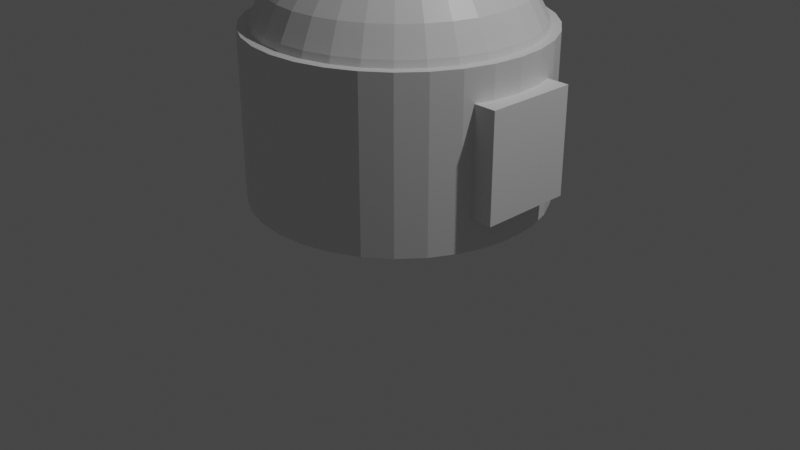 # Source: simbot.blend  (saved by Blender 2.83.18; exported with 4.5.12 LTS)
import bpy
from mathutils import Matrix  # noqa: F401  (used for matrix-valued properties, if any)

bpy.ops.wm.read_factory_settings(use_empty=True)
scene = bpy.context.scene
scene.name = 'Scene'

# ---- collections
col_collection = bpy.data.collections.new('Collection'); scene.collection.children.link(col_collection)

# ---- materials (node trees are filled in below, after node groups)
mat_whitel = bpy.data.materials.new('whitel')
mat_whitel.use_transparent_shadow = False
mat_xlogo = bpy.data.materials.new('xlogo')
mat_xlogo.alpha_threshold = 0.0
mat_xlogo.use_transparent_shadow = False
mat_xlogo.line_color = (0.0, 0.0, 0.0, 1.0)
mat_whitel_001 = bpy.data.materials.new('whitel.001')
mat_whitel_001.use_transparent_shadow = False

# ---- material node trees
mat_whitel.use_nodes = True; mat_whitel.node_tree.nodes.clear()
_N = mat_whitel.node_tree.nodes; _L = mat_whitel.node_tree.links
n0 = _N.new('ShaderNodeBsdfPrincipled'); n0.name = 'Principled BSDF'; n0.location = (10, 300)
n0.distribution = 'GGX'
n0.subsurface_method = 'BURLEY'
n0.inputs[3].default_value = 1.45
n0.inputs[27].default_value = (0.0, 0.0, 0.0, 1.0)
n0.inputs[28].default_value = 1.0
n1 = _N.new('ShaderNodeOutputMaterial'); n1.name = 'Material Output'; n1.location = (300, 300)
_L.new(n0.outputs[0], n1.inputs[0])
n1.is_active_output = True
mat_xlogo.use_nodes = True; mat_xlogo.node_tree.nodes.clear()
_N = mat_xlogo.node_tree.nodes; _L = mat_xlogo.node_tree.links
n0 = _N.new('ShaderNodeOutputMaterial'); n0.name = 'Material Output'; n0.location = (300, 300)
n1 = _N.new('ShaderNodeBsdfPrincipled'); n1.name = 'Principled BSDF'; n1.location = (10, 300)
n1.distribution = 'GGX'
n1.subsurface_method = 'BURLEY'
n1.inputs[2].default_value = 0.4
n1.inputs[3].default_value = 1.45
n1.inputs[27].default_value = (0.0, 0.0, 0.0, 1.0)
n1.inputs[28].default_value = 1.0
_L.new(n1.outputs[0], n0.inputs[0])
n0.is_active_output = True
mat_whitel_001.use_nodes = True; mat_whitel_001.node_tree.nodes.clear()
_N = mat_whitel_001.node_tree.nodes; _L = mat_whitel_001.node_tree.links
n0 = _N.new('ShaderNodeBsdfPrincipled'); n0.name = 'Principled BSDF'; n0.location = (10, 300)
n0.distribution = 'GGX'
n0.subsurface_method = 'BURLEY'
n0.inputs[3].default_value = 1.45
n0.inputs[27].default_value = (0.0, 0.0, 0.0, 1.0)
n0.inputs[28].default_value = 1.0
n1 = _N.new('ShaderNodeOutputMaterial'); n1.name = 'Material Output'; n1.location = (300, 300)
_L.new(n0.outputs[0], n1.inputs[0])
n1.is_active_output = True

# ---- world
world_world = bpy.data.worlds.new('World'); scene.world = world_world
world_world.use_nodes = True; world_world.node_tree.nodes.clear()
_N = world_world.node_tree.nodes; _L = world_world.node_tree.links
n0 = _N.new('ShaderNodeOutputWorld'); n0.name = 'World Output'; n0.location = (300, 300)
n1 = _N.new('ShaderNodeBackground'); n1.name = 'Background'; n1.location = (10, 300)
n1.inputs[0].default_value = (0.05088, 0.05088, 0.05088, 1.0)
_L.new(n1.outputs[0], n0.inputs[0])
n0.is_active_output = True
world_world.color = (0.05088, 0.05088, 0.05088)
world_world.use_sun_shadow = False
world_world.sun_shadow_jitter_overblur = 0.0

# ---- cameras
cam_camera = bpy.data.cameras.new('Camera')
cam_camera.clip_end = 100.0
cam_camera.ortho_scale = 7.314

# ---- lights
light_light = bpy.data.lights.new('Light', 'POINT')
light_light.transmission_factor = 0.0
light_light.energy = 1000.0
light_light.shadow_soft_size = 0.1
light_light.shadow_maximum_resolution = 0.006
light_light.use_absolute_resolution = True

# ---- meshes
me_cube = bpy.data.meshes.new('Cube')
me_cube.from_pydata([(0.6084, 1.323, -0.1105), (0.6084, 1.323, 0.1105), (0.6084, -1.323, -0.1105), (0.6084, -1.323, 0.1105), (-0.6084, 1.323, -0.1105), (-0.6084, 1.323, 0.1105), (-0.6084, -1.323, -0.1105), (-0.6084, -1.323, 0.1105)], [], [(0, 4, 6, 2), (3, 2, 6, 7), (7, 6, 4, 5), (5, 1, 3, 7), (1, 0, 2, 3), (5, 4, 0, 1)])
_uv = me_cube.uv_layers.new(name='UVMap')
_uv.uv.foreach_set('vector', [0.625, 0.5, 0.875, 0.5, 0.875, 0.75, 0.625, 0.75, 0.375, 0.75, 0.625, 0.75, 0.625, 1.0, 0.375, 1.0, 0.375, 0.0, 0.625, 0.0, 0.625, 0.25, 0.375, 0.25, 0.125, 0.5, 0.375, 0.5, 0.375, 0.75, 0.125, 0.75, 0.375, 0.5, 0.625, 0.5, 0.625, 0.75, 0.375, 0.75, 0.375, 0.25, 0.625, 0.25, 0.625, 0.5, 0.375, 0.5])
me_cube.materials.append(mat_whitel)
me_cube.use_remesh_preserve_volume = False
me_cube.use_remesh_preserve_attributes = False
me_cube.use_mirror_vertex_groups = False
me_cube.update()
me_cylinder = bpy.data.meshes.new('Cylinder')
me_cylinder.from_pydata([(0.0, 0.9662, -1.037), (0.0, 0.9662, 1.037), (0.1885, 0.9476, -1.037), (0.1885, 0.9476, 1.037), (0.3697, 0.8926, -1.037), (0.3697, 0.8926, 1.037), (0.5368, 0.8033, -1.037), (0.5368, 0.8033, 1.037), (0.6832, 0.6832, -1.037), (0.6832, 0.6832, 1.037), (0.8033, 0.5368, -1.037), (0.8033, 0.5368, 1.037), (0.8926, 0.3697, -1.037), (0.8926, 0.3697, 1.037), (0.9476, 0.1885, -1.037), (0.9476, 0.1885, 1.037), (0.9662, 7.294e-08, -1.037), (0.9662, 7.294e-08, 1.037), (0.9476, -0.1885, -1.037), (0.9476, -0.1885, 1.037), (0.8926, -0.3697, -1.037), (0.8926, -0.3697, 1.037), (0.8033, -0.5368, -1.037), (0.8033, -0.5368, 1.037), (0.6832, -0.6832, -1.037), (0.6832, -0.6832, 1.037), (0.5368, -0.8033, -1.037), (0.5368, -0.8033, 1.037), (0.3697, -0.8926, -1.037), (0.3697, -0.8926, 1.037), (0.1885, -0.9476, -1.037), (0.1885, -0.9476, 1.037), (-3.148e-07, -0.9662, -1.037), (-3.148e-07, -0.9662, 1.037), (-0.1885, -0.9476, -1.037), (-0.1885, -0.9476, 1.037), (-0.3697, -0.8926, -1.037), (-0.3697, -0.8926, 1.037), (-0.5368, -0.8033, -1.037), (-0.5368, -0.8033, 1.037), (-0.6832, -0.6832, -1.037), (-0.6832, -0.6832, 1.037), (-0.8033, -0.5368, -1.037), (-0.8033, -0.5368, 1.037), (-0.8926, -0.3697, -1.037), (-0.8926, -0.3697, 1.037), (-0.9476, -0.1885, -1.037), (-0.9476, -0.1885, 1.037), (-0.9662, 9.329e-07, -1.037), (-0.9662, 9.329e-07, 1.037), (-0.9476, 0.1885, -1.037), (-0.9476, 0.1885, 1.037), (-0.8926, 0.3697, -1.037), (-0.8926, 0.3697, 1.037), (-0.8033, 0.5368, -1.037), (-0.8033, 0.5368, 1.037), (-0.6832, 0.6832, -1.037), (-0.6832, 0.6832, 1.037), (-0.5368, 0.8033, -1.037), (-0.5368, 0.8033, 1.037), (-0.3697, 0.8926, -1.037), (-0.3697, 0.8926, 1.037), (-0.1885, 0.9476, -1.037), (-0.1885, 0.9476, 1.037)], [], [(0, 1, 3, 2), (2, 3, 5, 4), (4, 5, 7, 6), (6, 7, 9, 8), (8, 9, 11, 10), (10, 11, 13, 12), (12, 13, 15, 14), (14, 15, 17, 16), (16, 17, 19, 18), (18, 19, 21, 20), (20, 21, 23, 22), (22, 23, 25, 24), (24, 25, 27, 26), (26, 27, 29, 28), (28, 29, 31, 30), (30, 31, 33, 32), (32, 33, 35, 34), (34, 35, 37, 36), (36, 37, 39, 38), (38, 39, 41, 40), (40, 41, 43, 42), (42, 43, 45, 44), (44, 45, 47, 46), (46, 47, 49, 48), (48, 49, 51, 50), (50, 51, 53, 52), (52, 53, 55, 54), (54, 55, 57, 56), (56, 57, 59, 58), (58, 59, 61, 60), (3, 1, 63, 61, 59, 57, 55, 53, 51, 49, 47, 45, 43, 41, 39, 37, 35, 33, 31, 29, 27, 25, 23, 21, 19, 17, 15, 13, 11, 9, 7, 5), (60, 61, 63, 62), (62, 63, 1, 0), (0, 2, 4, 6, 8, 10, 12, 14, 16, 18, 20, 22, 24, 26, 28, 30, 32, 34, 36, 38, 40, 42, 44, 46, 48, 50, 52, 54, 56, 58, 60, 62)])
_uv = me_cylinder.uv_layers.new(name='UVMap')
_uv.uv.foreach_set('vector', [1.0, -0.0001276, 1.0, 0.5126, 0.9688, 0.5126, 0.9688, -0.0001276, 0.9688, -0.0001276, 0.9688, 0.5126, 0.9375, 0.5126, 0.9375, -0.0001276, 0.9375, -0.0001276, 0.9375, 0.5126, 0.9062, 0.5126, 0.9062, -0.0001276, 0.9062, -0.0001276, 0.9062, 0.5126, 0.875, 0.5126, 0.875, -0.0001276, 0.875, -0.0001276, 0.875, 0.5126, 0.8438, 0.5126, 0.8438, -0.0001276, 0.8438, -0.0001276, 0.8438, 0.5126, 0.8125, 0.5126, 0.8125, -0.0001276, 0.8125, -0.0001276, 0.8125, 0.5126, 0.7812, 0.5126, 0.7812, -0.0001276, 0.7812, -0.0001276, 0.7812, 0.5126, 0.75, 0.5126, 0.75, -0.0001276, 0.75, -0.0001276, 0.75, 0.5126, 0.7188, 0.5126, 0.7188, -0.0001276, 0.7188, -0.0001276, 0.7188, 0.5126, 0.6875, 0.5126, 0.6875, -0.0001276, 0.6875, -0.0001276, 0.6875, 0.5126, 0.6562, 0.5126, 0.6562, -0.0001276, 0.6562, -0.0001276, 0.6562, 0.5126, 0.625, 0.5126, 0.625, -0.0001276, 0.625, -0.0001276, 0.625, 0.5126, 0.5938, 0.5126, 0.5938, -0.0001276, 0.5938, -0.0001276, 0.5938, 0.5126, 0.5625, 0.5126, 0.5625, -0.0001276, 0.5625, -0.0001276, 0.5625, 0.5126, 0.5312, 0.5126, 0.5312, -0.0001276, 0.5312, -0.0001276, 0.5312, 0.5126, 0.5, 0.5126, 0.5, -0.0001276, 0.5, -0.0001276, 0.5, 0.5126, 0.4688, 0.5126, 0.4688, -0.0001276, 0.4688, -0.0001276, 0.4688, 0.5126, 0.4375, 0.5126, 0.4375, -0.0001276, 0.4375, -0.0001276, 0.4375, 0.5126, 0.4062, 0.5126, 0.4062, -0.0001276, 0.4062, -0.0001276, 0.4062, 0.5126, 0.375, 0.5126, 0.375, -0.0001276, 0.375, -0.0001276, 0.375, 0.5126, 0.3438, 0.5126, 0.3438, -0.0001276, 0.3438, -0.0001276, 0.3438, 0.5126, 0.3125, 0.5126, 0.3125, -0.0001276, 0.3125, -0.0001276, 0.3125, 0.5126, 0.2812, 0.5126, 0.2812, -0.0001276, 0.2812, -0.0001276, 0.2812, 0.5126, 0.25, 0.5126, 0.25, -0.0001276, 0.25, -0.0001276, 0.25, 0.5126, 0.2188, 0.5126, 0.2188, -0.0001276, 0.2188, -0.0001276, 0.2188, 0.5126, 0.1875, 0.5126, 0.1875, -0.0001276, 0.1875, -0.0001276, 0.1875, 0.5126, 0.1562, 0.5126, 0.1562, -0.0001276, 0.1562, -0.0001276, 0.1562, 0.5126, 0.125, 0.5126, 0.125, -0.0001276, 0.125, -0.0001276, 0.125, 0.5126, 0.09375, 0.5126, 0.09375, -0.0001276, 0.09375, -0.0001276, 0.09375, 0.5126, 0.0625, 0.5126, 0.0625, -0.0001276, 0.2968, -0.01511, 0.25, -0.01038, 0.2032, -0.01511, 0.1582, -0.02912, 0.1167, -0.05186, 0.08029, -0.08247, 0.05045, -0.1198, 0.02827, -0.1623, 0.01461, -0.2085, 0.01, -0.2565, 0.01461, -0.3045, 0.02827, -0.3507, 0.05045, -0.3932, 0.08029, -0.4305, 0.1167, -0.4612, 0.1582, -0.4839, 0.2032, -0.4979, 0.25, -0.5026, 0.2968, -0.4979, 0.3418, -0.4839, 0.3833, -0.4612, 0.4197, -0.4305, 0.4496, -0.3932, 0.4717, -0.3507, 0.4854, -0.3045, 0.49, -0.2565, 0.4854, -0.2085, 0.4717, -0.1623, 0.4496, -0.1198, 0.4197, -0.08247, 0.3833, -0.05186, 0.3418, -0.02912, 0.0625, -0.0001276, 0.0625, 0.5126, 0.03125, 0.5126, 0.03125, -0.0001276, 0.03125, -0.0001276, 0.03125, 0.5126, 0.0, 0.5126, 0.0, -0.0001276, 0.75, -0.01038, 0.7968, -0.01511, 0.8418, -0.02912, 0.8833, -0.05186, 0.9197, -0.08247, 0.9496, -0.1198, 0.9717, -0.1623, 0.9854, -0.2085, 0.99, -0.2565, 0.9854, -0.3045, 0.9717, -0.3507, 0.9496, -0.3932, 0.9197, -0.4305, 0.8833, -0.4612, 0.8418, -0.4839, 0.7968, -0.4979, 0.75, -0.5026, 0.7032, -0.4979, 0.6582, -0.4839, 0.6167, -0.4612, 0.5803, -0.4305, 0.5504, -0.3932, 0.5283, -0.3507, 0.5146, -0.3045, 0.51, -0.2565, 0.5146, -0.2085, 0.5283, -0.1623, 0.5504, -0.1198, 0.5803, -0.08247, 0.6167, -0.05186, 0.6582, -0.02912, 0.7032, -0.01511])
me_cylinder.materials.append(mat_xlogo)
me_cylinder.use_remesh_fix_poles = True
me_cylinder.use_remesh_preserve_attributes = False
me_cylinder.use_mirror_vertex_groups = False
me_cylinder.update()
me_sphere = bpy.data.meshes.new('Sphere')
me_sphere.from_pydata([(0.0, 0.1884, 0.9471), (0.0, 0.3695, 0.8921), (0.0, 0.5365, 0.8029), (0.0, 0.6828, 0.6828), (0.0, 0.8029, 0.5365), (0.0, 0.8921, 0.3695), (0.0, 0.9471, 0.1884), (0.0, 0.9657, 7.29e-08), (0.0, 0.9471, -0.1884), (0.0, 0.5365, -0.8029), (0.03675, 0.1848, 0.9471), (0.07209, 0.3624, 0.8921), (0.1047, 0.5262, 0.8029), (0.1332, 0.6697, 0.6828), (0.1566, 0.7875, 0.5365), (0.174, 0.875, 0.3695), (0.1848, 0.9289, 0.1884), (0.1884, 0.9471, 7.29e-08), (0.1848, 0.9289, -0.1884), (0.174, 0.875, -0.3695), (0.1566, 0.7875, -0.5365), (0.1332, 0.6697, -0.6828), (0.1047, 0.5262, -0.8029), (0.07209, 0.3624, -0.8921), (0.03675, 0.1848, -0.9471), (0.07209, 0.174, 0.9471), (0.1414, 0.3414, 0.8921), (0.2053, 0.4957, 0.8029), (0.2613, 0.6308, 0.6828), (0.3073, 0.7418, 0.5365), (0.3414, 0.8242, 0.3695), (0.3624, 0.875, 0.1884), (0.3695, 0.8921, 7.29e-08), (0.3624, 0.875, -0.1884), (0.3414, 0.8242, -0.3695), (0.3073, 0.7418, -0.5365), (0.2613, 0.6308, -0.6828), (0.2053, 0.4957, -0.8029), (0.1414, 0.3414, -0.8921), (0.07209, 0.174, -0.9471), (0.1047, 0.1566, 0.9471), (0.2053, 0.3073, 0.8921), (0.2981, 0.4461, 0.8029), (0.3794, 0.5677, 0.6828), (0.4461, 0.6676, 0.5365), (0.4957, 0.7418, 0.3695), (0.5262, 0.7875, 0.1884), (0.5365, 0.8029, 7.29e-08), (0.5262, 0.7875, -0.1884), (0.4957, 0.7418, -0.3695), (0.4461, 0.6676, -0.5365), (0.3794, 0.5677, -0.6828), (0.2981, 0.4461, -0.8029), (0.2053, 0.3073, -0.8921), (0.1047, 0.1566, -0.9471), (0.1332, 0.1332, 0.9471), (0.2613, 0.2613, 0.8921), (0.3794, 0.3794, 0.8029), (0.4828, 0.4828, 0.6828), (0.5677, 0.5677, 0.5365), (0.6308, 0.6308, 0.3695), (0.6697, 0.6697, 0.1884), (0.6828, 0.6828, 7.29e-08), (0.6697, 0.6697, -0.1884), (0.6308, 0.6308, -0.3695), (0.5677, 0.5677, -0.5365), (0.4828, 0.4828, -0.6828), (0.3794, 0.3794, -0.8029), (0.2613, 0.2613, -0.8921), (0.1332, 0.1332, -0.9471), (0.1566, 0.1047, 0.9471), (0.3073, 0.2053, 0.8921), (0.4461, 0.2981, 0.8029), (0.5677, 0.3794, 0.6828), (0.6676, 0.4461, 0.5365), (0.7418, 0.4957, 0.3695), (0.7875, 0.5262, 0.1884), (0.8029, 0.5365, 7.29e-08), (0.7875, 0.5262, -0.1884), (0.7418, 0.4957, -0.3695), (0.6676, 0.4461, -0.5365), (0.5677, 0.3794, -0.6828), (0.4461, 0.2981, -0.8029), (0.3073, 0.2053, -0.8921), (0.1566, 0.1047, -0.9471), (0.174, 0.07209, 0.9471), (0.3414, 0.1414, 0.8921), (0.4957, 0.2053, 0.8029), (0.6308, 0.2613, 0.6828), (0.7418, 0.3073, 0.5365), (0.8242, 0.3414, 0.3695), (0.875, 0.3624, 0.1884), (0.8921, 0.3695, 7.29e-08), (0.875, 0.3624, -0.1884), (0.8242, 0.3414, -0.3695), (0.7418, 0.3073, -0.5365), (0.6308, 0.2613, -0.6828), (0.4957, 0.2053, -0.8029), (0.3414, 0.1414, -0.8921), (0.174, 0.07209, -0.9471), (0.1848, 0.03675, 0.9471), (0.3624, 0.07209, 0.8921), (0.5262, 0.1047, 0.8029), (0.6697, 0.1332, 0.6828), (0.7875, 0.1566, 0.5365), (0.875, 0.174, 0.3695), (0.9289, 0.1848, 0.1884), (0.9471, 0.1884, 7.29e-08), (0.9289, 0.1848, -0.1884), (0.875, 0.174, -0.3695), (0.7875, 0.1566, -0.5365), (0.6697, 0.1332, -0.6828), (0.5262, 0.1047, -0.8029), (0.3624, 0.07209, -0.8921), (0.1848, 0.03675, -0.9471), (0.1884, -3.154e-07, 0.9471), (0.3695, -3.082e-07, 0.8921), (0.5365, -3.01e-07, 0.8029), (0.6828, -3.082e-07, 0.6828), (0.8029, -3.226e-07, 0.5365), (0.8921, -2.651e-07, 0.3695), (0.9471, -3.802e-07, 0.1884), (0.9657, -3.658e-07, 7.29e-08), (0.9471, -3.802e-07, -0.1884), (0.8921, -2.219e-07, -0.3695), (0.8029, -3.226e-07, -0.5365), (0.6828, -3.082e-07, -0.6828), (0.5365, -3.298e-07, -0.8029), (0.3695, -2.938e-07, -0.8921), (0.1884, -2.974e-07, -0.9471), (0.1848, -0.03675, 0.9471), (0.3624, -0.07209, 0.8921), (0.5262, -0.1047, 0.8029), (0.6697, -0.1332, 0.6828), (0.7875, -0.1566, 0.5365), (0.875, -0.174, 0.3695), (0.9289, -0.1848, 0.1884), (0.9471, -0.1884, 7.29e-08), (0.9289, -0.1848, -0.1884), (0.875, -0.174, -0.3695), (0.7875, -0.1566, -0.5365), (0.6697, -0.1332, -0.6828), (0.5262, -0.1047, -0.8029), (0.3624, -0.07209, -0.8921), (0.1848, -0.03675, -0.9471), (0.174, -0.07209, 0.9471), (0.3414, -0.1414, 0.8921), (0.4957, -0.2053, 0.8029), (0.6308, -0.2613, 0.6828), (0.7418, -0.3073, 0.5365), (0.8242, -0.3414, 0.3695), (0.875, -0.3624, 0.1884), (0.8921, -0.3695, 7.29e-08), (0.875, -0.3624, -0.1884), (0.8242, -0.3414, -0.3695), (0.7418, -0.3073, -0.5365), (0.6308, -0.2613, -0.6828), (0.4957, -0.2053, -0.8029), (0.3414, -0.1414, -0.8921), (0.174, -0.07209, -0.9471), (0.1566, -0.1047, 0.9471), (0.3073, -0.2053, 0.8921), (0.4461, -0.2981, 0.8029), (0.5677, -0.3794, 0.6828), (0.6676, -0.4461, 0.5365), (0.7418, -0.4957, 0.3695), (0.7875, -0.5262, 0.1884), (0.8029, -0.5365, 7.29e-08), (0.7875, -0.5262, -0.1884), (0.7418, -0.4957, -0.3695), (0.6676, -0.4461, -0.5365), (0.5677, -0.3794, -0.6828), (0.4461, -0.2981, -0.8029), (0.3073, -0.2053, -0.8921), (0.1566, -0.1047, -0.9471), (0.1332, -0.1332, 0.9471), (0.2613, -0.2613, 0.8921), (0.3794, -0.3794, 0.8029), (0.4828, -0.4828, 0.6828), (0.5677, -0.5677, 0.5365), (0.6308, -0.6308, 0.3695), (0.6697, -0.6697, 0.1884), (0.6828, -0.6828, 7.29e-08), (0.6697, -0.6697, -0.1884), (0.6308, -0.6308, -0.3695), (0.5677, -0.5677, -0.5365), (0.4828, -0.4828, -0.6828), (0.3794, -0.3794, -0.8029), (0.2613, -0.2613, -0.8921), (0.1332, -0.1332, -0.9471), (0.1047, -0.1566, 0.9471), (0.2053, -0.3073, 0.8921), (0.2981, -0.4461, 0.8029), (0.3794, -0.5677, 0.6828), (0.4461, -0.6676, 0.5365), (0.4957, -0.7418, 0.3695), (0.5262, -0.7875, 0.1884), (0.5365, -0.8029, 7.29e-08), (0.5262, -0.7875, -0.1884), (0.4957, -0.7418, -0.3695), (0.4461, -0.6676, -0.5365), (0.3794, -0.5677, -0.6828), (0.2981, -0.4461, -0.8029), (0.2053, -0.3073, -0.8921), (0.1047, -0.1566, -0.9471), (0.0, -3.147e-07, -0.9657), (0.07209, -0.1741, 0.9471), (0.1414, -0.3414, 0.8921), (0.2053, -0.4957, 0.8029), (0.2613, -0.6308, 0.6828), (0.3073, -0.7418, 0.5365), (0.3414, -0.8242, 0.3695), (0.3624, -0.875, 0.1884), (0.3695, -0.8921, 7.29e-08), (0.3624, -0.875, -0.1884), (0.3414, -0.8242, -0.3695), (0.3073, -0.7418, -0.5365), (0.2613, -0.6308, -0.6828), (0.2053, -0.4957, -0.8029), (0.1414, -0.3414, -0.8921), (0.07209, -0.174, -0.9471), (0.03675, -0.1848, 0.9471), (0.07209, -0.3624, 0.8921), (0.1047, -0.5262, 0.8029), (0.1332, -0.6697, 0.6828), (0.1566, -0.7875, 0.5365), (0.174, -0.875, 0.3695), (0.1848, -0.9289, 0.1884), (0.1884, -0.9471, 7.29e-08), (0.1848, -0.9289, -0.1884), (0.174, -0.875, -0.3695), (0.1566, -0.7875, -0.5365), (0.1332, -0.6697, -0.6828), (0.1047, -0.5262, -0.8029), (0.07209, -0.3624, -0.8921), (0.03675, -0.1848, -0.9471), (-6.964e-09, -0.1884, 0.9471), (3.98e-08, -0.3695, 0.8921), (2.541e-08, -0.5365, 0.8029), (-2.495e-08, -0.6828, 0.6828), (-8.251e-08, -0.8029, 0.5365), (6.139e-08, -0.8921, 0.3695), (-8.251e-08, -0.9471, 0.1884), (-9.69e-08, -0.9657, 7.29e-08), (-8.251e-08, -0.9471, -0.1884), (6.139e-08, -0.8921, -0.3695), (-8.251e-08, -0.8029, -0.5365), (-2.495e-08, -0.6828, -0.6828), (-1.056e-08, -0.5365, -0.8029), (3.828e-09, -0.3695, -0.8921), (3.828e-09, -0.1884, -0.9471), (-0.03675, -0.1848, 0.9471), (-0.07209, -0.3624, 0.8921), (-0.1047, -0.5262, 0.8029), (-0.1332, -0.6697, 0.6828), (-0.1566, -0.7875, 0.5365), (-0.174, -0.875, 0.3695), (-0.1848, -0.9289, 0.1884), (-0.1884, -0.9471, 7.29e-08), (-0.1848, -0.9289, -0.1884), (-0.174, -0.875, -0.3695), (-0.1566, -0.7875, -0.5365), (-0.1332, -0.6697, -0.6828), (-0.1047, -0.5262, -0.8029), (-0.07209, -0.3624, -0.8921), (-0.03675, -0.1848, -0.9471), (-0.07209, -0.1741, 0.9471), (-0.1414, -0.3414, 0.8921), (-0.2053, -0.4957, 0.8029), (-0.2613, -0.6308, 0.6828), (-0.3073, -0.7418, 0.5365), (-0.3414, -0.8242, 0.3695), (-0.3624, -0.875, 0.1884), (-0.3695, -0.8921, 7.29e-08), (-0.3624, -0.875, -0.1884), (-0.3414, -0.8242, -0.3695), (-0.3073, -0.7418, -0.5365), (-0.2613, -0.6308, -0.6828), (-0.2053, -0.4957, -0.8029), (-0.1414, -0.3414, -0.8921), (-0.07209, -0.174, -0.9471), (-0.1047, -0.1566, 0.9471), (-0.2053, -0.3073, 0.8921), (-0.2981, -0.4461, 0.8029), (-0.3794, -0.5677, 0.6828), (-0.4461, -0.6676, 0.5365), (-0.4957, -0.7418, 0.3695), (-0.5262, -0.7875, 0.1884), (-0.5365, -0.8029, 7.29e-08), (-0.5262, -0.7875, -0.1884), (-0.4957, -0.7418, -0.3695), (-0.4461, -0.6676, -0.5365), (-0.3794, -0.5677, -0.6828), (-0.2981, -0.4461, -0.8029), (-0.2053, -0.3073, -0.8921), (-0.1047, -0.1566, -0.9471), (-2.225e-07, -5.371e-07, 0.9657), (-0.1332, -0.1332, 0.9471), (-0.2613, -0.2613, 0.8921), (-0.3794, -0.3794, 0.8029), (-0.4828, -0.4828, 0.6828), (-0.5677, -0.5677, 0.5365), (-0.6308, -0.6308, 0.3695), (-0.6697, -0.6697, 0.1884), (-0.6828, -0.6828, 7.29e-08), (-0.6697, -0.6697, -0.1884), (-0.6308, -0.6308, -0.3695), (-0.5677, -0.5677, -0.5365), (-0.4828, -0.4828, -0.6828), (-0.3794, -0.3794, -0.8029), (-0.2613, -0.2613, -0.8921), (-0.1332, -0.1332, -0.9471), (-0.1566, -0.1047, 0.9471), (-0.3073, -0.2053, 0.8921), (-0.4461, -0.2981, 0.8029), (-0.5677, -0.3794, 0.6828), (-0.6676, -0.4461, 0.5365), (-0.7418, -0.4957, 0.3695), (-0.7875, -0.5262, 0.1884), (-0.8029, -0.5365, 7.29e-08), (-0.7875, -0.5262, -0.1884), (-0.7418, -0.4957, -0.3695), (-0.6676, -0.4461, -0.5365), (-0.5677, -0.3794, -0.6828), (-0.4461, -0.2981, -0.8029), (-0.3073, -0.2053, -0.8921), (-0.1566, -0.1047, -0.9471), (-0.174, -0.07209, 0.9471), (-0.3414, -0.1414, 0.8921), (-0.4957, -0.2053, 0.8029), (-0.6308, -0.2613, 0.6828), (-0.7418, -0.3073, 0.5365), (-0.8242, -0.3414, 0.3695), (-0.875, -0.3624, 0.1884), (-0.8921, -0.3695, 7.29e-08), (-0.875, -0.3624, -0.1884), (-0.8242, -0.3414, -0.3695), (-0.7418, -0.3073, -0.5365), (-0.6308, -0.2613, -0.6828), (-0.4957, -0.2053, -0.8029), (-0.3414, -0.1414, -0.8921), (-0.174, -0.07209, -0.9471), (-0.1848, -0.03675, 0.9471), (-0.3624, -0.07209, 0.8921), (-0.5262, -0.1047, 0.8029), (-0.6697, -0.1332, 0.6828), (-0.7875, -0.1566, 0.5365), (-0.875, -0.174, 0.3695), (-0.9289, -0.1848, 0.1884), (-0.9471, -0.1884, 7.29e-08), (-0.9289, -0.1848, -0.1884), (-0.875, -0.174, -0.3695), (-0.7875, -0.1566, -0.5365), (-0.6697, -0.1332, -0.6828), (-0.5262, -0.1047, -0.8029), (-0.3624, -0.07209, -0.8921), (-0.1848, -0.03675, -0.9471), (-0.1884, -3.01e-07, 0.9471), (-0.3695, -2.722e-07, 0.8921), (-0.5365, -2.722e-07, 0.8029), (-0.6828, -1.787e-07, 0.6828), (-0.8029, -1.356e-07, 0.5365), (-0.8921, -3.082e-07, 0.3695), (-0.9471, -9.238e-08, 0.1884), (-0.9657, -1.356e-07, 7.29e-08), (-0.9471, -9.238e-08, -0.1884), (-0.8921, -3.082e-07, -0.3695), (-0.8029, -1.356e-07, -0.5365), (-0.6828, -1.787e-07, -0.6828), (-0.5365, -2.507e-07, -0.8029), (-0.3695, -2.435e-07, -0.8921), (-0.1884, -3.046e-07, -0.9471), (-0.1848, 0.03675, 0.9471), (-0.3624, 0.07209, 0.8921), (-0.5262, 0.1047, 0.8029), (-0.6697, 0.1332, 0.6828), (-0.7875, 0.1566, 0.5365), (-0.875, 0.174, 0.3695), (-0.9289, 0.1848, 0.1884), (-0.9471, 0.1884, 7.29e-08), (-0.9289, 0.1848, -0.1884), (-0.875, 0.174, -0.3695), (-0.7875, 0.1566, -0.5365), (-0.6697, 0.1332, -0.6828), (-0.5262, 0.1047, -0.8029), (-0.3624, 0.07209, -0.8921), (-0.1848, 0.03675, -0.9471), (-0.174, 0.07209, 0.9471), (-0.3414, 0.1414, 0.8921), (-0.4957, 0.2053, 0.8029), (-0.6308, 0.2613, 0.6828), (-0.7418, 0.3073, 0.5365), (-0.8242, 0.3414, 0.3695), (-0.875, 0.3624, 0.1884), (-0.8921, 0.3695, 7.29e-08), (-0.875, 0.3624, -0.1884), (-0.8242, 0.3414, -0.3695), (-0.7418, 0.3073, -0.5365), (-0.6308, 0.2613, -0.6828), (-0.4957, 0.2053, -0.8029), (-0.3414, 0.1414, -0.8921), (-0.174, 0.07209, -0.9471), (-0.1566, 0.1047, 0.9471), (-0.3073, 0.2053, 0.8921), (-0.4461, 0.2981, 0.8029), (-0.5677, 0.3794, 0.6828), (-0.6676, 0.4461, 0.5365), (-0.7418, 0.4957, 0.3695), (-0.7875, 0.5262, 0.1884), (-0.8029, 0.5365, 7.29e-08), (-0.7875, 0.5262, -0.1884), (-0.7418, 0.4957, -0.3695), (-0.6676, 0.4461, -0.5365), (-0.5677, 0.3794, -0.6828), (-0.4461, 0.2981, -0.8029), (-0.3073, 0.2053, -0.8921), (-0.1566, 0.1047, -0.9471), (-0.1332, 0.1332, 0.9471), (-0.2613, 0.2613, 0.8921), (-0.3794, 0.3794, 0.8029), (-0.4828, 0.4828, 0.6828), (-0.5677, 0.5677, 0.5365), (-0.6308, 0.6308, 0.3695), (-0.6697, 0.6697, 0.1884), (-0.6828, 0.6828, 7.29e-08), (-0.6697, 0.6697, -0.1884), (-0.6308, 0.6308, -0.3695), (-0.5677, 0.5677, -0.5365), (-0.4828, 0.4828, -0.6828), (-0.3794, 0.3794, -0.8029), (-0.2613, 0.2613, -0.8921), (-0.1332, 0.1332, -0.9471), (-0.1047, 0.1566, 0.9471), (-0.2053, 0.3073, 0.8921), (-0.2981, 0.4461, 0.8029), (-0.3794, 0.5677, 0.6828), (-0.4461, 0.6676, 0.5365), (-0.4957, 0.7418, 0.3695), (-0.5262, 0.7875, 0.1884), (-0.5365, 0.8029, 7.29e-08), (-0.5262, 0.7875, -0.1884), (-0.4957, 0.7418, -0.3695), (-0.4461, 0.6676, -0.5365), (-0.3794, 0.5677, -0.6828), (-0.2981, 0.4461, -0.8029), (-0.2053, 0.3073, -0.8921), (-0.1047, 0.1566, -0.9471), (-0.07209, 0.174, 0.9471), (-0.1414, 0.3414, 0.8921), (-0.2053, 0.4957, 0.8029), (-0.2613, 0.6308, 0.6828), (-0.3073, 0.7418, 0.5365), (-0.3414, 0.8242, 0.3695), (-0.3624, 0.875, 0.1884), (-0.3695, 0.8921, 7.29e-08), (-0.3624, 0.875, -0.1884), (-0.3414, 0.8242, -0.3695), (-0.3073, 0.7418, -0.5365), (-0.2613, 0.6308, -0.6828), (-0.2053, 0.4957, -0.8029), (-0.1414, 0.3414, -0.8921), (-0.07209, 0.174, -0.9471), (-0.03675, 0.1848, 0.9471), (-0.07209, 0.3624, 0.8921), (-0.1047, 0.5262, 0.8029), (-0.1332, 0.6697, 0.6828), (-0.1566, 0.7875, 0.5365), (-0.174, 0.875, 0.3695), (-0.1848, 0.9289, 0.1884), (-0.1884, 0.9471, 7.29e-08), (-0.1848, 0.9289, -0.1884), (-0.174, 0.875, -0.3695), (-0.1566, 0.7875, -0.5365), (-0.1332, 0.6697, -0.6828), (-0.1047, 0.5262, -0.8029), (-0.07209, 0.3624, -0.8921), (-0.03675, 0.1848, -0.9471), (6.139e-08, 0.8921, -0.3695), (2.628e-07, 0.8029, -0.5365), (1.477e-07, 0.6828, -0.6828), (7.577e-08, 0.3695, -0.8921), (1.462e-08, 0.1884, -0.9471)], [], [(205, 481, 24), (8, 7, 17, 18), (1, 0, 10, 11), (477, 8, 18, 19), (2, 1, 11, 12), (478, 477, 19, 20), (3, 2, 12, 13), (479, 478, 20, 21), (4, 3, 13, 14), (9, 479, 21, 22), (5, 4, 14, 15), (480, 9, 22, 23), (6, 5, 15, 16), (481, 480, 23, 24), (7, 6, 16, 17), (0, 296, 10), (24, 23, 38, 39), (17, 16, 31, 32), (10, 296, 25), (205, 24, 39), (18, 17, 32, 33), (11, 10, 25, 26), (19, 18, 33, 34), (12, 11, 26, 27), (20, 19, 34, 35), (13, 12, 27, 28), (21, 20, 35, 36), (14, 13, 28, 29), (22, 21, 36, 37), (15, 14, 29, 30), (23, 22, 37, 38), (16, 15, 30, 31), (28, 27, 42, 43), (36, 35, 50, 51), (29, 28, 43, 44), (37, 36, 51, 52), (30, 29, 44, 45), (38, 37, 52, 53), (31, 30, 45, 46), (39, 38, 53, 54), (32, 31, 46, 47), (25, 296, 40), (205, 39, 54), (33, 32, 47, 48), (26, 25, 40, 41), (34, 33, 48, 49), (27, 26, 41, 42), (35, 34, 49, 50), (47, 46, 61, 62), (40, 296, 55), (205, 54, 69), (48, 47, 62, 63), (41, 40, 55, 56), (49, 48, 63, 64), (42, 41, 56, 57), (50, 49, 64, 65), (43, 42, 57, 58), (51, 50, 65, 66), (44, 43, 58, 59), (52, 51, 66, 67), (45, 44, 59, 60), (53, 52, 67, 68), (46, 45, 60, 61), (54, 53, 68, 69), (66, 65, 80, 81), (59, 58, 73, 74), (67, 66, 81, 82), (60, 59, 74, 75), (68, 67, 82, 83), (61, 60, 75, 76), (69, 68, 83, 84), (62, 61, 76, 77), (55, 296, 70), (205, 69, 84), (63, 62, 77, 78), (56, 55, 70, 71), (64, 63, 78, 79), (57, 56, 71, 72), (65, 64, 79, 80), (58, 57, 72, 73), (205, 84, 99), (78, 77, 92, 93), (71, 70, 85, 86), (79, 78, 93, 94), (72, 71, 86, 87), (80, 79, 94, 95), (73, 72, 87, 88), (81, 80, 95, 96), (74, 73, 88, 89), (82, 81, 96, 97), (75, 74, 89, 90), (83, 82, 97, 98), (76, 75, 90, 91), (84, 83, 98, 99), (77, 76, 91, 92), (70, 296, 85), (97, 96, 111, 112), (90, 89, 104, 105), (98, 97, 112, 113), (91, 90, 105, 106), (99, 98, 113, 114), (92, 91, 106, 107), (85, 296, 100), (205, 99, 114), (93, 92, 107, 108), (86, 85, 100, 101), (94, 93, 108, 109), (87, 86, 101, 102), (95, 94, 109, 110), (88, 87, 102, 103), (96, 95, 110, 111), (89, 88, 103, 104), (101, 100, 115, 116), (109, 108, 123, 124), (102, 101, 116, 117), (110, 109, 124, 125), (103, 102, 117, 118), (111, 110, 125, 126), (104, 103, 118, 119), (112, 111, 126, 127), (105, 104, 119, 120), (113, 112, 127, 128), (106, 105, 120, 121), (114, 113, 128, 129), (107, 106, 121, 122), (100, 296, 115), (205, 114, 129), (108, 107, 122, 123), (120, 119, 134, 135), (128, 127, 142, 143), (121, 120, 135, 136), (129, 128, 143, 144), (122, 121, 136, 137), (115, 296, 130), (205, 129, 144), (123, 122, 137, 138), (116, 115, 130, 131), (124, 123, 138, 139), (117, 116, 131, 132), (125, 124, 139, 140), (118, 117, 132, 133), (126, 125, 140, 141), (119, 118, 133, 134), (127, 126, 141, 142), (139, 138, 153, 154), (132, 131, 146, 147), (140, 139, 154, 155), (133, 132, 147, 148), (141, 140, 155, 156), (134, 133, 148, 149), (142, 141, 156, 157), (135, 134, 149, 150), (143, 142, 157, 158), (136, 135, 150, 151), (144, 143, 158, 159), (137, 136, 151, 152), (130, 296, 145), (205, 144, 159), (138, 137, 152, 153), (131, 130, 145, 146), (158, 157, 172, 173), (151, 150, 165, 166), (159, 158, 173, 174), (152, 151, 166, 167), (145, 296, 160), (205, 159, 174), (153, 152, 167, 168), (146, 145, 160, 161), (154, 153, 168, 169), (147, 146, 161, 162), (155, 154, 169, 170), (148, 147, 162, 163), (156, 155, 170, 171), (149, 148, 163, 164), (157, 156, 171, 172), (150, 149, 164, 165), (162, 161, 176, 177), (170, 169, 184, 185), (163, 162, 177, 178), (171, 170, 185, 186), (164, 163, 178, 179), (172, 171, 186, 187), (165, 164, 179, 180), (173, 172, 187, 188), (166, 165, 180, 181), (174, 173, 188, 189), (167, 166, 181, 182), (160, 296, 175), (205, 174, 189), (168, 167, 182, 183), (161, 160, 175, 176), (169, 168, 183, 184), (181, 180, 195, 196), (189, 188, 203, 204), (182, 181, 196, 197), (175, 296, 190), (205, 189, 204), (183, 182, 197, 198), (176, 175, 190, 191), (184, 183, 198, 199), (177, 176, 191, 192), (185, 184, 199, 200), (178, 177, 192, 193), (186, 185, 200, 201), (179, 178, 193, 194), (187, 186, 201, 202), (180, 179, 194, 195), (188, 187, 202, 203), (200, 199, 215, 216), (193, 192, 208, 209), (201, 200, 216, 217), (194, 193, 209, 210), (202, 201, 217, 218), (195, 194, 210, 211), (203, 202, 218, 219), (196, 195, 211, 212), (204, 203, 219, 220), (197, 196, 212, 213), (190, 296, 206), (205, 204, 220), (198, 197, 213, 214), (191, 190, 206, 207), (199, 198, 214, 215), (192, 191, 207, 208), (220, 219, 234, 235), (213, 212, 227, 228), (206, 296, 221), (205, 220, 235), (214, 213, 228, 229), (207, 206, 221, 222), (215, 214, 229, 230), (208, 207, 222, 223), (216, 215, 230, 231), (209, 208, 223, 224), (217, 216, 231, 232), (210, 209, 224, 225), (218, 217, 232, 233), (211, 210, 225, 226), (219, 218, 233, 234), (212, 211, 226, 227), (232, 231, 246, 247), (225, 224, 239, 240), (233, 232, 247, 248), (226, 225, 240, 241), (234, 233, 248, 249), (227, 226, 241, 242), (235, 234, 249, 250), (228, 227, 242, 243), (221, 296, 236), (205, 235, 250), (229, 228, 243, 244), (222, 221, 236, 237), (230, 229, 244, 245), (223, 222, 237, 238), (231, 230, 245, 246), (224, 223, 238, 239), (236, 296, 251), (205, 250, 265), (244, 243, 258, 259), (237, 236, 251, 252), (245, 244, 259, 260), (238, 237, 252, 253), (246, 245, 260, 261), (239, 238, 253, 254), (247, 246, 261, 262), (240, 239, 254, 255), (248, 247, 262, 263), (241, 240, 255, 256), (249, 248, 263, 264), (242, 241, 256, 257), (250, 249, 264, 265), (243, 242, 257, 258), (255, 254, 269, 270), (263, 262, 277, 278), (256, 255, 270, 271), (264, 263, 278, 279), (257, 256, 271, 272), (265, 264, 279, 280), (258, 257, 272, 273), (251, 296, 266), (205, 265, 280), (259, 258, 273, 274), (252, 251, 266, 267), (260, 259, 274, 275), (253, 252, 267, 268), (261, 260, 275, 276), (254, 253, 268, 269), (262, 261, 276, 277), (274, 273, 288, 289), (267, 266, 281, 282), (275, 274, 289, 290), (268, 267, 282, 283), (276, 275, 290, 291), (269, 268, 283, 284), (277, 276, 291, 292), (270, 269, 284, 285), (278, 277, 292, 293), (271, 270, 285, 286), (279, 278, 293, 294), (272, 271, 286, 287), (280, 279, 294, 295), (273, 272, 287, 288), (266, 296, 281), (205, 280, 295), (293, 292, 308, 309), (286, 285, 301, 302), (294, 293, 309, 310), (287, 286, 302, 303), (295, 294, 310, 311), (288, 287, 303, 304), (281, 296, 297), (205, 295, 311), (289, 288, 304, 305), (282, 281, 297, 298), (290, 289, 305, 306), (283, 282, 298, 299), (291, 290, 306, 307), (284, 283, 299, 300), (292, 291, 307, 308), (285, 284, 300, 301), (298, 297, 312, 313), (306, 305, 320, 321), (299, 298, 313, 314), (307, 306, 321, 322), (300, 299, 314, 315), (308, 307, 322, 323), (301, 300, 315, 316), (309, 308, 323, 324), (302, 301, 316, 317), (310, 309, 324, 325), (303, 302, 317, 318), (311, 310, 325, 326), (304, 303, 318, 319), (297, 296, 312), (205, 311, 326), (305, 304, 319, 320), (317, 316, 331, 332), (325, 324, 339, 340), (318, 317, 332, 333), (326, 325, 340, 341), (319, 318, 333, 334), (312, 296, 327), (205, 326, 341), (320, 319, 334, 335), (313, 312, 327, 328), (321, 320, 335, 336), (314, 313, 328, 329), (322, 321, 336, 337), (315, 314, 329, 330), (323, 322, 337, 338), (316, 315, 330, 331), (324, 323, 338, 339), (336, 335, 350, 351), (329, 328, 343, 344), (337, 336, 351, 352), (330, 329, 344, 345), (338, 337, 352, 353), (331, 330, 345, 346), (339, 338, 353, 354), (332, 331, 346, 347), (340, 339, 354, 355), (333, 332, 347, 348), (341, 340, 355, 356), (334, 333, 348, 349), (327, 296, 342), (205, 341, 356), (335, 334, 349, 350), (328, 327, 342, 343), (355, 354, 369, 370), (348, 347, 362, 363), (356, 355, 370, 371), (349, 348, 363, 364), (342, 296, 357), (205, 356, 371), (350, 349, 364, 365), (343, 342, 357, 358), (351, 350, 365, 366), (344, 343, 358, 359), (352, 351, 366, 367), (345, 344, 359, 360), (353, 352, 367, 368), (346, 345, 360, 361), (354, 353, 368, 369), (347, 346, 361, 362), (367, 366, 381, 382), (360, 359, 374, 375), (368, 367, 382, 383), (361, 360, 375, 376), (369, 368, 383, 384), (362, 361, 376, 377), (370, 369, 384, 385), (363, 362, 377, 378), (371, 370, 385, 386), (364, 363, 378, 379), (357, 296, 372), (205, 371, 386), (365, 364, 379, 380), (358, 357, 372, 373), (366, 365, 380, 381), (359, 358, 373, 374), (386, 385, 400, 401), (379, 378, 393, 394), (372, 296, 387), (205, 386, 401), (380, 379, 394, 395), (373, 372, 387, 388), (381, 380, 395, 396), (374, 373, 388, 389), (382, 381, 396, 397), (375, 374, 389, 390), (383, 382, 397, 398), (376, 375, 390, 391), (384, 383, 398, 399), (377, 376, 391, 392), (385, 384, 399, 400), (378, 377, 392, 393), (390, 389, 404, 405), (398, 397, 412, 413), (391, 390, 405, 406), (399, 398, 413, 414), (392, 391, 406, 407), (400, 399, 414, 415), (393, 392, 407, 408), (401, 400, 415, 416), (394, 393, 408, 409), (387, 296, 402), (205, 401, 416), (395, 394, 409, 410), (388, 387, 402, 403), (396, 395, 410, 411), (389, 388, 403, 404), (397, 396, 411, 412), (409, 408, 423, 424), (402, 296, 417), (205, 416, 431), (410, 409, 424, 425), (403, 402, 417, 418), (411, 410, 425, 426), (404, 403, 418, 419), (412, 411, 426, 427), (405, 404, 419, 420), (413, 412, 427, 428), (406, 405, 420, 421), (414, 413, 428, 429), (407, 406, 421, 422), (415, 414, 429, 430), (408, 407, 422, 423), (416, 415, 430, 431), (428, 427, 442, 443), (421, 420, 435, 436), (429, 428, 443, 444), (422, 421, 436, 437), (430, 429, 444, 445), (423, 422, 437, 438), (431, 430, 445, 446), (424, 423, 438, 439), (417, 296, 432), (205, 431, 446), (425, 424, 439, 440), (418, 417, 432, 433), (426, 425, 440, 441), (419, 418, 433, 434), (427, 426, 441, 442), (420, 419, 434, 435), (432, 296, 447), (205, 446, 461), (440, 439, 454, 455), (433, 432, 447, 448), (441, 440, 455, 456), (434, 433, 448, 449), (442, 441, 456, 457), (435, 434, 449, 450), (443, 442, 457, 458), (436, 435, 450, 451), (444, 443, 458, 459), (437, 436, 451, 452), (445, 444, 459, 460), (438, 437, 452, 453), (446, 445, 460, 461), (439, 438, 453, 454), (451, 450, 465, 466), (459, 458, 473, 474), (452, 451, 466, 467), (460, 459, 474, 475), (453, 452, 467, 468), (461, 460, 475, 476), (454, 453, 468, 469), (447, 296, 462), (205, 461, 476), (455, 454, 469, 470), (448, 447, 462, 463), (456, 455, 470, 471), (449, 448, 463, 464), (457, 456, 471, 472), (450, 449, 464, 465), (458, 457, 472, 473), (470, 469, 7, 8), (463, 462, 0, 1), (471, 470, 8, 477), (464, 463, 1, 2), (472, 471, 477, 478), (465, 464, 2, 3), (473, 472, 478, 479), (466, 465, 3, 4), (474, 473, 479, 9), (467, 466, 4, 5), (475, 474, 9, 480), (468, 467, 5, 6), (476, 475, 480, 481), (469, 468, 6, 7), (462, 296, 0), (205, 476, 481)])
_uv = me_sphere.uv_layers.new(name='UVMap')
_uv.uv.foreach_set('vector', [0.7344, 0.0, 0.75, 0.0625, 0.7187, 0.0625, 0.75, 0.4375, 0.75, 0.5, 0.7188, 0.5, 0.7188, 0.4375, 0.75, 0.875, 0.75, 0.9375, 0.7187, 0.9375, 0.7188, 0.875, 0.75, 0.375, 0.75, 0.4375, 0.7188, 0.4375, 0.7188, 0.375, 0.75, 0.8125, 0.75, 0.875, 0.7188, 0.875, 0.7188, 0.8125, 0.75, 0.3125, 0.75, 0.375, 0.7188, 0.375, 0.7188, 0.3125, 0.75, 0.75, 0.75, 0.8125, 0.7188, 0.8125, 0.7188, 0.75, 0.75, 0.25, 0.75, 0.3125, 0.7188, 0.3125, 0.7188, 0.25, 0.75, 0.6875, 0.75, 0.75, 0.7188, 0.75, 0.7188, 0.6875, 0.75, 0.1875, 0.75, 0.25, 0.7188, 0.25, 0.7188, 0.1875, 0.75, 0.625, 0.75, 0.6875, 0.7188, 0.6875, 0.7188, 0.625, 0.75, 0.125, 0.75, 0.1875, 0.7188, 0.1875, 0.7188, 0.125, 0.75, 0.5625, 0.75, 0.625, 0.7188, 0.625, 0.7188, 0.5625, 0.75, 0.0625, 0.75, 0.125, 0.7188, 0.125, 0.7187, 0.0625, 0.75, 0.5, 0.75, 0.5625, 0.7188, 0.5625, 0.7188, 0.5, 0.75, 0.9375, 0.7344, 1.0, 0.7187, 0.9375, 0.7187, 0.0625, 0.7188, 0.125, 0.6875, 0.125, 0.6875, 0.0625, 0.7188, 0.5, 0.7188, 0.5625, 0.6875, 0.5625, 0.6875, 0.5, 0.7187, 0.9375, 0.7031, 1.0, 0.6875, 0.9375, 0.7031, 0.0, 0.7187, 0.0625, 0.6875, 0.0625, 0.7188, 0.4375, 0.7188, 0.5, 0.6875, 0.5, 0.6875, 0.4375, 0.7188, 0.875, 0.7187, 0.9375, 0.6875, 0.9375, 0.6875, 0.875, 0.7188, 0.375, 0.7188, 0.4375, 0.6875, 0.4375, 0.6875, 0.375, 0.7188, 0.8125, 0.7188, 0.875, 0.6875, 0.875, 0.6875, 0.8125, 0.7188, 0.3125, 0.7188, 0.375, 0.6875, 0.375, 0.6875, 0.3125, 0.7188, 0.75, 0.7188, 0.8125, 0.6875, 0.8125, 0.6875, 0.75, 0.7188, 0.25, 0.7188, 0.3125, 0.6875, 0.3125, 0.6875, 0.25, 0.7188, 0.6875, 0.7188, 0.75, 0.6875, 0.75, 0.6875, 0.6875, 0.7188, 0.1875, 0.7188, 0.25, 0.6875, 0.25, 0.6875, 0.1875, 0.7188, 0.625, 0.7188, 0.6875, 0.6875, 0.6875, 0.6875, 0.625, 0.7188, 0.125, 0.7188, 0.1875, 0.6875, 0.1875, 0.6875, 0.125, 0.7188, 0.5625, 0.7188, 0.625, 0.6875, 0.625, 0.6875, 0.5625, 0.6875, 0.75, 0.6875, 0.8125, 0.6562, 0.8125, 0.6562, 0.75, 0.6875, 0.25, 0.6875, 0.3125, 0.6562, 0.3125, 0.6562, 0.25, 0.6875, 0.6875, 0.6875, 0.75, 0.6562, 0.75, 0.6562, 0.6875, 0.6875, 0.1875, 0.6875, 0.25, 0.6562, 0.25, 0.6562, 0.1875, 0.6875, 0.625, 0.6875, 0.6875, 0.6562, 0.6875, 0.6562, 0.625, 0.6875, 0.125, 0.6875, 0.1875, 0.6562, 0.1875, 0.6562, 0.125, 0.6875, 0.5625, 0.6875, 0.625, 0.6562, 0.625, 0.6562, 0.5625, 0.6875, 0.0625, 0.6875, 0.125, 0.6562, 0.125, 0.6562, 0.0625, 0.6875, 0.5, 0.6875, 0.5625, 0.6562, 0.5625, 0.6562, 0.5, 0.6875, 0.9375, 0.6719, 1.0, 0.6562, 0.9375, 0.6719, 0.0, 0.6875, 0.0625, 0.6562, 0.0625, 0.6875, 0.4375, 0.6875, 0.5, 0.6562, 0.5, 0.6562, 0.4375, 0.6875, 0.875, 0.6875, 0.9375, 0.6562, 0.9375, 0.6562, 0.875, 0.6875, 0.375, 0.6875, 0.4375, 0.6562, 0.4375, 0.6562, 0.375, 0.6875, 0.8125, 0.6875, 0.875, 0.6562, 0.875, 0.6562, 0.8125, 0.6875, 0.3125, 0.6875, 0.375, 0.6562, 0.375, 0.6562, 0.3125, 0.6562, 0.5, 0.6562, 0.5625, 0.625, 0.5625, 0.625, 0.5, 0.6562, 0.9375, 0.6406, 1.0, 0.625, 0.9375, 0.6406, 0.0, 0.6562, 0.0625, 0.625, 0.0625, 0.6562, 0.4375, 0.6562, 0.5, 0.625, 0.5, 0.625, 0.4375, 0.6562, 0.875, 0.6562, 0.9375, 0.625, 0.9375, 0.625, 0.875, 0.6562, 0.375, 0.6562, 0.4375, 0.625, 0.4375, 0.625, 0.375, 0.6562, 0.8125, 0.6562, 0.875, 0.625, 0.875, 0.625, 0.8125, 0.6562, 0.3125, 0.6562, 0.375, 0.625, 0.375, 0.625, 0.3125, 0.6562, 0.75, 0.6562, 0.8125, 0.625, 0.8125, 0.625, 0.75, 0.6562, 0.25, 0.6562, 0.3125, 0.625, 0.3125, 0.625, 0.25, 0.6562, 0.6875, 0.6562, 0.75, 0.625, 0.75, 0.625, 0.6875, 0.6562, 0.1875, 0.6562, 0.25, 0.625, 0.25, 0.625, 0.1875, 0.6562, 0.625, 0.6562, 0.6875, 0.625, 0.6875, 0.625, 0.625, 0.6562, 0.125, 0.6562, 0.1875, 0.625, 0.1875, 0.625, 0.125, 0.6562, 0.5625, 0.6562, 0.625, 0.625, 0.625, 0.625, 0.5625, 0.6562, 0.0625, 0.6562, 0.125, 0.625, 0.125, 0.625, 0.0625, 0.625, 0.25, 0.625, 0.3125, 0.5937, 0.3125, 0.5937, 0.25, 0.625, 0.6875, 0.625, 0.75, 0.5937, 0.75, 0.5937, 0.6875, 0.625, 0.1875, 0.625, 0.25, 0.5937, 0.25, 0.5937, 0.1875, 0.625, 0.625, 0.625, 0.6875, 0.5937, 0.6875, 0.5937, 0.625, 0.625, 0.125, 0.625, 0.1875, 0.5937, 0.1875, 0.5937, 0.125, 0.625, 0.5625, 0.625, 0.625, 0.5937, 0.625, 0.5937, 0.5625, 0.625, 0.0625, 0.625, 0.125, 0.5937, 0.125, 0.5937, 0.0625, 0.625, 0.5, 0.625, 0.5625, 0.5937, 0.5625, 0.5937, 0.5, 0.625, 0.9375, 0.6094, 1.0, 0.5937, 0.9375, 0.6094, 0.0, 0.625, 0.0625, 0.5937, 0.0625, 0.625, 0.4375, 0.625, 0.5, 0.5937, 0.5, 0.5937, 0.4375, 0.625, 0.875, 0.625, 0.9375, 0.5937, 0.9375, 0.5937, 0.875, 0.625, 0.375, 0.625, 0.4375, 0.5937, 0.4375, 0.5937, 0.375, 0.625, 0.8125, 0.625, 0.875, 0.5937, 0.875, 0.5937, 0.8125, 0.625, 0.3125, 0.625, 0.375, 0.5937, 0.375, 0.5937, 0.3125, 0.625, 0.75, 0.625, 0.8125, 0.5937, 0.8125, 0.5937, 0.75, 0.5781, 0.0, 0.5937, 0.0625, 0.5625, 0.0625, 0.5937, 0.4375, 0.5937, 0.5, 0.5625, 0.5, 0.5625, 0.4375, 0.5937, 0.875, 0.5937, 0.9375, 0.5625, 0.9375, 0.5625, 0.875, 0.5937, 0.375, 0.5937, 0.4375, 0.5625, 0.4375, 0.5625, 0.375, 0.5937, 0.8125, 0.5937, 0.875, 0.5625, 0.875, 0.5625, 0.8125, 0.5937, 0.3125, 0.5937, 0.375, 0.5625, 0.375, 0.5625, 0.3125, 0.5937, 0.75, 0.5937, 0.8125, 0.5625, 0.8125, 0.5625, 0.75, 0.5937, 0.25, 0.5937, 0.3125, 0.5625, 0.3125, 0.5625, 0.25, 0.5937, 0.6875, 0.5937, 0.75, 0.5625, 0.75, 0.5625, 0.6875, 0.5937, 0.1875, 0.5937, 0.25, 0.5625, 0.25, 0.5625, 0.1875, 0.5937, 0.625, 0.5937, 0.6875, 0.5625, 0.6875, 0.5625, 0.625, 0.5937, 0.125, 0.5937, 0.1875, 0.5625, 0.1875, 0.5625, 0.125, 0.5937, 0.5625, 0.5937, 0.625, 0.5625, 0.625, 0.5625, 0.5625, 0.5937, 0.0625, 0.5937, 0.125, 0.5625, 0.125, 0.5625, 0.0625, 0.5937, 0.5, 0.5937, 0.5625, 0.5625, 0.5625, 0.5625, 0.5, 0.5937, 0.9375, 0.5781, 1.0, 0.5625, 0.9375, 0.5625, 0.1875, 0.5625, 0.25, 0.5312, 0.25, 0.5312, 0.1875, 0.5625, 0.625, 0.5625, 0.6875, 0.5312, 0.6875, 0.5312, 0.625, 0.5625, 0.125, 0.5625, 0.1875, 0.5312, 0.1875, 0.5312, 0.125, 0.5625, 0.5625, 0.5625, 0.625, 0.5312, 0.625, 0.5312, 0.5625, 0.5625, 0.0625, 0.5625, 0.125, 0.5312, 0.125, 0.5312, 0.0625, 0.5625, 0.5, 0.5625, 0.5625, 0.5312, 0.5625, 0.5312, 0.5, 0.5625, 0.9375, 0.5469, 1.0, 0.5312, 0.9375, 0.5469, 0.0, 0.5625, 0.0625, 0.5312, 0.0625, 0.5625, 0.4375, 0.5625, 0.5, 0.5312, 0.5, 0.5312, 0.4375, 0.5625, 0.875, 0.5625, 0.9375, 0.5312, 0.9375, 0.5312, 0.875, 0.5625, 0.375, 0.5625, 0.4375, 0.5312, 0.4375, 0.5312, 0.375, 0.5625, 0.8125, 0.5625, 0.875, 0.5312, 0.875, 0.5312, 0.8125, 0.5625, 0.3125, 0.5625, 0.375, 0.5312, 0.375, 0.5312, 0.3125, 0.5625, 0.75, 0.5625, 0.8125, 0.5312, 0.8125, 0.5312, 0.75, 0.5625, 0.25, 0.5625, 0.3125, 0.5312, 0.3125, 0.5312, 0.25, 0.5625, 0.6875, 0.5625, 0.75, 0.5312, 0.75, 0.5312, 0.6875, 0.5312, 0.875, 0.5312, 0.9375, 0.5, 0.9375, 0.5, 0.875, 0.5312, 0.375, 0.5312, 0.4375, 0.5, 0.4375, 0.5, 0.375, 0.5312, 0.8125, 0.5312, 0.875, 0.5, 0.875, 0.5, 0.8125, 0.5312, 0.3125, 0.5312, 0.375, 0.5, 0.375, 0.5, 0.3125, 0.5312, 0.75, 0.5312, 0.8125, 0.5, 0.8125, 0.5, 0.75, 0.5312, 0.25, 0.5312, 0.3125, 0.5, 0.3125, 0.5, 0.25, 0.5312, 0.6875, 0.5312, 0.75, 0.5, 0.75, 0.5, 0.6875, 0.5312, 0.1875, 0.5312, 0.25, 0.5, 0.25, 0.5, 0.1875, 0.5312, 0.625, 0.5312, 0.6875, 0.5, 0.6875, 0.5, 0.625, 0.5312, 0.125, 0.5312, 0.1875, 0.5, 0.1875, 0.5, 0.125, 0.5312, 0.5625, 0.5312, 0.625, 0.5, 0.625, 0.5, 0.5625, 0.5312, 0.0625, 0.5312, 0.125, 0.5, 0.125, 0.5, 0.0625, 0.5312, 0.5, 0.5312, 0.5625, 0.5, 0.5625, 0.5, 0.5, 0.5312, 0.9375, 0.5156, 1.0, 0.5, 0.9375, 0.5156, 0.0, 0.5312, 0.0625, 0.5, 0.0625, 0.5312, 0.4375, 0.5312, 0.5, 0.5, 0.5, 0.5, 0.4375, 0.5, 0.625, 0.5, 0.6875, 0.4687, 0.6875, 0.4687, 0.625, 0.5, 0.125, 0.5, 0.1875, 0.4687, 0.1875, 0.4687, 0.125, 0.5, 0.5625, 0.5, 0.625, 0.4687, 0.625, 0.4687, 0.5625, 0.5, 0.0625, 0.5, 0.125, 0.4687, 0.125, 0.4687, 0.0625, 0.5, 0.5, 0.5, 0.5625, 0.4687, 0.5625, 0.4687, 0.5, 0.5, 0.9375, 0.4844, 1.0, 0.4687, 0.9375, 0.4844, 0.0, 0.5, 0.0625, 0.4687, 0.0625, 0.5, 0.4375, 0.5, 0.5, 0.4687, 0.5, 0.4687, 0.4375, 0.5, 0.875, 0.5, 0.9375, 0.4687, 0.9375, 0.4687, 0.875, 0.5, 0.375, 0.5, 0.4375, 0.4687, 0.4375, 0.4687, 0.375, 0.5, 0.8125, 0.5, 0.875, 0.4687, 0.875, 0.4687, 0.8125, 0.5, 0.3125, 0.5, 0.375, 0.4687, 0.375, 0.4687, 0.3125, 0.5, 0.75, 0.5, 0.8125, 0.4687, 0.8125, 0.4687, 0.75, 0.5, 0.25, 0.5, 0.3125, 0.4687, 0.3125, 0.4687, 0.25, 0.5, 0.6875, 0.5, 0.75, 0.4687, 0.75, 0.4687, 0.6875, 0.5, 0.1875, 0.5, 0.25, 0.4687, 0.25, 0.4687, 0.1875, 0.4687, 0.375, 0.4687, 0.4375, 0.4375, 0.4375, 0.4375, 0.375, 0.4687, 0.8125, 0.4687, 0.875, 0.4375, 0.875, 0.4375, 0.8125, 0.4687, 0.3125, 0.4687, 0.375, 0.4375, 0.375, 0.4375, 0.3125, 0.4687, 0.75, 0.4687, 0.8125, 0.4375, 0.8125, 0.4375, 0.75, 0.4687, 0.25, 0.4687, 0.3125, 0.4375, 0.3125, 0.4375, 0.25, 0.4687, 0.6875, 0.4687, 0.75, 0.4375, 0.75, 0.4375, 0.6875, 0.4687, 0.1875, 0.4687, 0.25, 0.4375, 0.25, 0.4375, 0.1875, 0.4687, 0.625, 0.4687, 0.6875, 0.4375, 0.6875, 0.4375, 0.625, 0.4687, 0.125, 0.4687, 0.1875, 0.4375, 0.1875, 0.4375, 0.125, 0.4687, 0.5625, 0.4687, 0.625, 0.4375, 0.625, 0.4375, 0.5625, 0.4687, 0.0625, 0.4687, 0.125, 0.4375, 0.125, 0.4375, 0.0625, 0.4687, 0.5, 0.4687, 0.5625, 0.4375, 0.5625, 0.4375, 0.5, 0.4687, 0.9375, 0.4531, 1.0, 0.4375, 0.9375, 0.4531, 0.0, 0.4687, 0.0625, 0.4375, 0.0625, 0.4687, 0.4375, 0.4687, 0.5, 0.4375, 0.5, 0.4375, 0.4375, 0.4687, 0.875, 0.4687, 0.9375, 0.4375, 0.9375, 0.4375, 0.875, 0.4375, 0.125, 0.4375, 0.1875, 0.4062, 0.1875, 0.4062, 0.125, 0.4375, 0.5625, 0.4375, 0.625, 0.4062, 0.625, 0.4062, 0.5625, 0.4375, 0.0625, 0.4375, 0.125, 0.4062, 0.125, 0.4062, 0.0625, 0.4375, 0.5, 0.4375, 0.5625, 0.4062, 0.5625, 0.4062, 0.5, 0.4375, 0.9375, 0.4219, 1.0, 0.4062, 0.9375, 0.4219, 0.0, 0.4375, 0.0625, 0.4062, 0.0625, 0.4375, 0.4375, 0.4375, 0.5, 0.4062, 0.5, 0.4062, 0.4375, 0.4375, 0.875, 0.4375, 0.9375, 0.4062, 0.9375, 0.4062, 0.875, 0.4375, 0.375, 0.4375, 0.4375, 0.4062, 0.4375, 0.4062, 0.375, 0.4375, 0.8125, 0.4375, 0.875, 0.4062, 0.875, 0.4062, 0.8125, 0.4375, 0.3125, 0.4375, 0.375, 0.4062, 0.375, 0.4062, 0.3125, 0.4375, 0.75, 0.4375, 0.8125, 0.4062, 0.8125, 0.4062, 0.75, 0.4375, 0.25, 0.4375, 0.3125, 0.4062, 0.3125, 0.4062, 0.25, 0.4375, 0.6875, 0.4375, 0.75, 0.4062, 0.75, 0.4062, 0.6875, 0.4375, 0.1875, 0.4375, 0.25, 0.4062, 0.25, 0.4062, 0.1875, 0.4375, 0.625, 0.4375, 0.6875, 0.4062, 0.6875, 0.4062, 0.625, 0.4062, 0.8125, 0.4062, 0.875, 0.375, 0.875, 0.375, 0.8125, 0.4062, 0.3125, 0.4062, 0.375, 0.375, 0.375, 0.375, 0.3125, 0.4062, 0.75, 0.4062, 0.8125, 0.375, 0.8125, 0.375, 0.75, 0.4062, 0.25, 0.4062, 0.3125, 0.375, 0.3125, 0.375, 0.25, 0.4062, 0.6875, 0.4062, 0.75, 0.375, 0.75, 0.375, 0.6875, 0.4062, 0.1875, 0.4062, 0.25, 0.375, 0.25, 0.375, 0.1875, 0.4062, 0.625, 0.4062, 0.6875, 0.375, 0.6875, 0.375, 0.625, 0.4062, 0.125, 0.4062, 0.1875, 0.375, 0.1875, 0.375, 0.125, 0.4062, 0.5625, 0.4062, 0.625, 0.375, 0.625, 0.375, 0.5625, 0.4062, 0.0625, 0.4062, 0.125, 0.375, 0.125, 0.375, 0.0625, 0.4062, 0.5, 0.4062, 0.5625, 0.375, 0.5625, 0.375, 0.5, 0.4062, 0.9375, 0.3906, 1.0, 0.375, 0.9375, 0.3906, 0.0, 0.4062, 0.0625, 0.375, 0.0625, 0.4062, 0.4375, 0.4062, 0.5, 0.375, 0.5, 0.375, 0.4375, 0.4062, 0.875, 0.4062, 0.9375, 0.375, 0.9375, 0.375, 0.875, 0.4062, 0.375, 0.4062, 0.4375, 0.375, 0.4375, 0.375, 0.375, 0.375, 0.5625, 0.375, 0.625, 0.3437, 0.625, 0.3437, 0.5625, 0.375, 0.0625, 0.375, 0.125, 0.3437, 0.125, 0.3437, 0.0625, 0.375, 0.5, 0.375, 0.5625, 0.3437, 0.5625, 0.3437, 0.5, 0.375, 0.9375, 0.3594, 1.0, 0.3437, 0.9375, 0.3594, 0.0, 0.375, 0.0625, 0.3437, 0.0625, 0.375, 0.4375, 0.375, 0.5, 0.3437, 0.5, 0.3437, 0.4375, 0.375, 0.875, 0.375, 0.9375, 0.3437, 0.9375, 0.3437, 0.875, 0.375, 0.375, 0.375, 0.4375, 0.3437, 0.4375, 0.3437, 0.375, 0.375, 0.8125, 0.375, 0.875, 0.3437, 0.875, 0.3437, 0.8125, 0.375, 0.3125, 0.375, 0.375, 0.3437, 0.375, 0.3437, 0.3125, 0.375, 0.75, 0.375, 0.8125, 0.3437, 0.8125, 0.3437, 0.75, 0.375, 0.25, 0.375, 0.3125, 0.3437, 0.3125, 0.3437, 0.25, 0.375, 0.6875, 0.375, 0.75, 0.3437, 0.75, 0.3437, 0.6875, 0.375, 0.1875, 0.375, 0.25, 0.3437, 0.25, 0.3437, 0.1875, 0.375, 0.625, 0.375, 0.6875, 0.3437, 0.6875, 0.3437, 0.625, 0.375, 0.125, 0.375, 0.1875, 0.3437, 0.1875, 0.3437, 0.125, 0.3437, 0.3125, 0.3437, 0.375, 0.3125, 0.375, 0.3125, 0.3125, 0.3437, 0.75, 0.3437, 0.8125, 0.3125, 0.8125, 0.3125, 0.75, 0.3437, 0.25, 0.3437, 0.3125, 0.3125, 0.3125, 0.3125, 0.25, 0.3437, 0.6875, 0.3437, 0.75, 0.3125, 0.75, 0.3125, 0.6875, 0.3437, 0.1875, 0.3437, 0.25, 0.3125, 0.25, 0.3125, 0.1875, 0.3437, 0.625, 0.3437, 0.6875, 0.3125, 0.6875, 0.3125, 0.625, 0.3437, 0.125, 0.3437, 0.1875, 0.3125, 0.1875, 0.3125, 0.125, 0.3437, 0.5625, 0.3437, 0.625, 0.3125, 0.625, 0.3125, 0.5625, 0.3437, 0.0625, 0.3437, 0.125, 0.3125, 0.125, 0.3125, 0.0625, 0.3437, 0.5, 0.3437, 0.5625, 0.3125, 0.5625, 0.3125, 0.5, 0.3437, 0.9375, 0.3281, 1.0, 0.3125, 0.9375, 0.3281, 0.0, 0.3437, 0.0625, 0.3125, 0.0625, 0.3437, 0.4375, 0.3437, 0.5, 0.3125, 0.5, 0.3125, 0.4375, 0.3437, 0.875, 0.3437, 0.9375, 0.3125, 0.9375, 0.3125, 0.875, 0.3437, 0.375, 0.3437, 0.4375, 0.3125, 0.4375, 0.3125, 0.375, 0.3437, 0.8125, 0.3437, 0.875, 0.3125, 0.875, 0.3125, 0.8125, 0.3125, 0.0625, 0.3125, 0.125, 0.2812, 0.125, 0.2812, 0.0625, 0.3125, 0.5, 0.3125, 0.5625, 0.2812, 0.5625, 0.2812, 0.5, 0.3125, 0.9375, 0.2969, 1.0, 0.2812, 0.9375, 0.2969, 0.0, 0.3125, 0.0625, 0.2812, 0.0625, 0.3125, 0.4375, 0.3125, 0.5, 0.2812, 0.5, 0.2812, 0.4375, 0.3125, 0.875, 0.3125, 0.9375, 0.2812, 0.9375, 0.2812, 0.875, 0.3125, 0.375, 0.3125, 0.4375, 0.2812, 0.4375, 0.2812, 0.375, 0.3125, 0.8125, 0.3125, 0.875, 0.2812, 0.875, 0.2812, 0.8125, 0.3125, 0.3125, 0.3125, 0.375, 0.2812, 0.375, 0.2812, 0.3125, 0.3125, 0.75, 0.3125, 0.8125, 0.2812, 0.8125, 0.2812, 0.75, 0.3125, 0.25, 0.3125, 0.3125, 0.2812, 0.3125, 0.2812, 0.25, 0.3125, 0.6875, 0.3125, 0.75, 0.2812, 0.75, 0.2812, 0.6875, 0.3125, 0.1875, 0.3125, 0.25, 0.2812, 0.25, 0.2812, 0.1875, 0.3125, 0.625, 0.3125, 0.6875, 0.2812, 0.6875, 0.2812, 0.625, 0.3125, 0.125, 0.3125, 0.1875, 0.2812, 0.1875, 0.2812, 0.125, 0.3125, 0.5625, 0.3125, 0.625, 0.2812, 0.625, 0.2812, 0.5625, 0.2812, 0.25, 0.2812, 0.3125, 0.25, 0.3125, 0.25, 0.25, 0.2812, 0.6875, 0.2812, 0.75, 0.25, 0.75, 0.25, 0.6875, 0.2812, 0.1875, 0.2812, 0.25, 0.25, 0.25, 0.25, 0.1875, 0.2812, 0.625, 0.2812, 0.6875, 0.25, 0.6875, 0.25, 0.625, 0.2812, 0.125, 0.2812, 0.1875, 0.25, 0.1875, 0.25, 0.125, 0.2812, 0.5625, 0.2812, 0.625, 0.25, 0.625, 0.25, 0.5625, 0.2812, 0.0625, 0.2812, 0.125, 0.25, 0.125, 0.25, 0.0625, 0.2812, 0.5, 0.2812, 0.5625, 0.25, 0.5625, 0.25, 0.5, 0.2812, 0.9375, 0.2656, 1.0, 0.25, 0.9375, 0.2656, 0.0, 0.2812, 0.0625, 0.25, 0.0625, 0.2812, 0.4375, 0.2812, 0.5, 0.25, 0.5, 0.25, 0.4375, 0.2812, 0.875, 0.2812, 0.9375, 0.25, 0.9375, 0.25, 0.875, 0.2812, 0.375, 0.2812, 0.4375, 0.25, 0.4375, 0.25, 0.375, 0.2812, 0.8125, 0.2812, 0.875, 0.25, 0.875, 0.25, 0.8125, 0.2812, 0.3125, 0.2812, 0.375, 0.25, 0.375, 0.25, 0.3125, 0.2812, 0.75, 0.2812, 0.8125, 0.25, 0.8125, 0.25, 0.75, 0.25, 0.9375, 0.2344, 1.0, 0.2188, 0.9375, 0.2344, 0.0, 0.25, 0.0625, 0.2188, 0.0625, 0.25, 0.4375, 0.25, 0.5, 0.2187, 0.5, 0.2187, 0.4375, 0.25, 0.875, 0.25, 0.9375, 0.2188, 0.9375, 0.2188, 0.875, 0.25, 0.375, 0.25, 0.4375, 0.2187, 0.4375, 0.2188, 0.375, 0.25, 0.8125, 0.25, 0.875, 0.2188, 0.875, 0.2188, 0.8125, 0.25, 0.3125, 0.25, 0.375, 0.2188, 0.375, 0.2187, 0.3125, 0.25, 0.75, 0.25, 0.8125, 0.2188, 0.8125, 0.2187, 0.75, 0.25, 0.25, 0.25, 0.3125, 0.2187, 0.3125, 0.2187, 0.25, 0.25, 0.6875, 0.25, 0.75, 0.2187, 0.75, 0.2187, 0.6875, 0.25, 0.1875, 0.25, 0.25, 0.2187, 0.25, 0.2188, 0.1875, 0.25, 0.625, 0.25, 0.6875, 0.2187, 0.6875, 0.2188, 0.625, 0.25, 0.125, 0.25, 0.1875, 0.2188, 0.1875, 0.2188, 0.125, 0.25, 0.5625, 0.25, 0.625, 0.2188, 0.625, 0.2187, 0.5625, 0.25, 0.0625, 0.25, 0.125, 0.2188, 0.125, 0.2188, 0.0625, 0.25, 0.5, 0.25, 0.5625, 0.2187, 0.5625, 0.2187, 0.5, 0.2187, 0.6875, 0.2187, 0.75, 0.1875, 0.75, 0.1875, 0.6875, 0.2188, 0.1875, 0.2187, 0.25, 0.1875, 0.25, 0.1875, 0.1875, 0.2188, 0.625, 0.2187, 0.6875, 0.1875, 0.6875, 0.1875, 0.625, 0.2188, 0.125, 0.2188, 0.1875, 0.1875, 0.1875, 0.1875, 0.125, 0.2187, 0.5625, 0.2188, 0.625, 0.1875, 0.625, 0.1875, 0.5625, 0.2188, 0.0625, 0.2188, 0.125, 0.1875, 0.125, 0.1875, 0.0625, 0.2187, 0.5, 0.2187, 0.5625, 0.1875, 0.5625, 0.1875, 0.5, 0.2188, 0.9375, 0.2031, 1.0, 0.1875, 0.9375, 0.2031, 0.0, 0.2188, 0.0625, 0.1875, 0.0625, 0.2187, 0.4375, 0.2187, 0.5, 0.1875, 0.5, 0.1875, 0.4375, 0.2188, 0.875, 0.2188, 0.9375, 0.1875, 0.9375, 0.1875, 0.875, 0.2188, 0.375, 0.2187, 0.4375, 0.1875, 0.4375, 0.1875, 0.375, 0.2188, 0.8125, 0.2188, 0.875, 0.1875, 0.875, 0.1875, 0.8125, 0.2187, 0.3125, 0.2188, 0.375, 0.1875, 0.375, 0.1875, 0.3125, 0.2187, 0.75, 0.2188, 0.8125, 0.1875, 0.8125, 0.1875, 0.75, 0.2187, 0.25, 0.2187, 0.3125, 0.1875, 0.3125, 0.1875, 0.25, 0.1875, 0.4375, 0.1875, 0.5, 0.1562, 0.5, 0.1562, 0.4375, 0.1875, 0.875, 0.1875, 0.9375, 0.1563, 0.9375, 0.1563, 0.875, 0.1875, 0.375, 0.1875, 0.4375, 0.1562, 0.4375, 0.1563, 0.375, 0.1875, 0.8125, 0.1875, 0.875, 0.1563, 0.875, 0.1563, 0.8125, 0.1875, 0.3125, 0.1875, 0.375, 0.1563, 0.375, 0.1562, 0.3125, 0.1875, 0.75, 0.1875, 0.8125, 0.1563, 0.8125, 0.1563, 0.75, 0.1875, 0.25, 0.1875, 0.3125, 0.1562, 0.3125, 0.1563, 0.25, 0.1875, 0.6875, 0.1875, 0.75, 0.1563, 0.75, 0.1562, 0.6875, 0.1875, 0.1875, 0.1875, 0.25, 0.1563, 0.25, 0.1563, 0.1875, 0.1875, 0.625, 0.1875, 0.6875, 0.1562, 0.6875, 0.1563, 0.625, 0.1875, 0.125, 0.1875, 0.1875, 0.1563, 0.1875, 0.1563, 0.125, 0.1875, 0.5625, 0.1875, 0.625, 0.1563, 0.625, 0.1562, 0.5625, 0.1875, 0.0625, 0.1875, 0.125, 0.1563, 0.125, 0.1563, 0.0625, 0.1875, 0.5, 0.1875, 0.5625, 0.1562, 0.5625, 0.1562, 0.5, 0.1875, 0.9375, 0.1719, 1.0, 0.1563, 0.9375, 0.1719, 0.0, 0.1875, 0.0625, 0.1563, 0.0625, 0.1563, 0.1875, 0.1563, 0.25, 0.125, 0.25, 0.125, 0.1875, 0.1563, 0.625, 0.1562, 0.6875, 0.125, 0.6875, 0.125, 0.625, 0.1563, 0.125, 0.1563, 0.1875, 0.125, 0.1875, 0.125, 0.125, 0.1562, 0.5625, 0.1563, 0.625, 0.125, 0.625, 0.125, 0.5625, 0.1563, 0.0625, 0.1563, 0.125, 0.125, 0.125, 0.125, 0.0625, 0.1562, 0.5, 0.1562, 0.5625, 0.125, 0.5625, 0.125, 0.5, 0.1563, 0.9375, 0.1406, 1.0, 0.125, 0.9375, 0.1406, 0.0, 0.1563, 0.0625, 0.125, 0.0625, 0.1562, 0.4375, 0.1562, 0.5, 0.125, 0.5, 0.125, 0.4375, 0.1563, 0.875, 0.1563, 0.9375, 0.125, 0.9375, 0.125, 0.875, 0.1563, 0.375, 0.1562, 0.4375, 0.125, 0.4375, 0.125, 0.375, 0.1563, 0.8125, 0.1563, 0.875, 0.125, 0.875, 0.125, 0.8125, 0.1562, 0.3125, 0.1563, 0.375, 0.125, 0.375, 0.125, 0.3125, 0.1563, 0.75, 0.1563, 0.8125, 0.125, 0.8125, 0.125, 0.75, 0.1563, 0.25, 0.1562, 0.3125, 0.125, 0.3125, 0.125, 0.25, 0.1562, 0.6875, 0.1563, 0.75, 0.125, 0.75, 0.125, 0.6875, 0.125, 0.875, 0.125, 0.9375, 0.09375, 0.9375, 0.09375, 0.875, 0.125, 0.375, 0.125, 0.4375, 0.09375, 0.4375, 0.09375, 0.375, 0.125, 0.8125, 0.125, 0.875, 0.09375, 0.875, 0.09375, 0.8125, 0.125, 0.3125, 0.125, 0.375, 0.09375, 0.375, 0.09375, 0.3125, 0.125, 0.75, 0.125, 0.8125, 0.09375, 0.8125, 0.09375, 0.75, 0.125, 0.25, 0.125, 0.3125, 0.09375, 0.3125, 0.09375, 0.25, 0.125, 0.6875, 0.125, 0.75, 0.09375, 0.75, 0.09375, 0.6875, 0.125, 0.1875, 0.125, 0.25, 0.09375, 0.25, 0.09375, 0.1875, 0.125, 0.625, 0.125, 0.6875, 0.09375, 0.6875, 0.09375, 0.625, 0.125, 0.125, 0.125, 0.1875, 0.09375, 0.1875, 0.09375, 0.125, 0.125, 0.5625, 0.125, 0.625, 0.09375, 0.625, 0.09375, 0.5625, 0.125, 0.0625, 0.125, 0.125, 0.09375, 0.125, 0.09375, 0.0625, 0.125, 0.5, 0.125, 0.5625, 0.09375, 0.5625, 0.09375, 0.5, 0.125, 0.9375, 0.1094, 1.0, 0.09375, 0.9375, 0.1094, 0.0, 0.125, 0.0625, 0.09375, 0.0625, 0.125, 0.4375, 0.125, 0.5, 0.09375, 0.5, 0.09375, 0.4375, 0.09375, 0.625, 0.09375, 0.6875, 0.0625, 0.6875, 0.0625, 0.625, 0.09375, 0.125, 0.09375, 0.1875, 0.0625, 0.1875, 0.0625, 0.125, 0.09375, 0.5625, 0.09375, 0.625, 0.0625, 0.625, 0.0625, 0.5625, 0.09375, 0.0625, 0.09375, 0.125, 0.0625, 0.125, 0.0625, 0.0625, 0.09375, 0.5, 0.09375, 0.5625, 0.0625, 0.5625, 0.0625, 0.5, 0.09375, 0.9375, 0.07813, 1.0, 0.0625, 0.9375, 0.07813, 0.0, 0.09375, 0.0625, 0.0625, 0.0625, 0.09375, 0.4375, 0.09375, 0.5, 0.0625, 0.5, 0.0625, 0.4375, 0.09375, 0.875, 0.09375, 0.9375, 0.0625, 0.9375, 0.0625, 0.875, 0.09375, 0.375, 0.09375, 0.4375, 0.0625, 0.4375, 0.0625, 0.375, 0.09375, 0.8125, 0.09375, 0.875, 0.0625, 0.875, 0.0625, 0.8125, 0.09375, 0.3125, 0.09375, 0.375, 0.0625, 0.375, 0.0625, 0.3125, 0.09375, 0.75, 0.09375, 0.8125, 0.0625, 0.8125, 0.0625, 0.75, 0.09375, 0.25, 0.09375, 0.3125, 0.0625, 0.3125, 0.0625, 0.25, 0.09375, 0.6875, 0.09375, 0.75, 0.0625, 0.75, 0.0625, 0.6875, 0.09375, 0.1875, 0.09375, 0.25, 0.0625, 0.25, 0.0625, 0.1875, 0.0625, 0.375, 0.0625, 0.4375, 0.03125, 0.4375, 0.03125, 0.375, 0.0625, 0.8125, 0.0625, 0.875, 0.03125, 0.875, 0.03125, 0.8125, 0.0625, 0.3125, 0.0625, 0.375, 0.03125, 0.375, 0.03125, 0.3125, 0.0625, 0.75, 0.0625, 0.8125, 0.03125, 0.8125, 0.03125, 0.75, 0.0625, 0.25, 0.0625, 0.3125, 0.03125, 0.3125, 0.03125, 0.25, 0.0625, 0.6875, 0.0625, 0.75, 0.03125, 0.75, 0.03125, 0.6875, 0.0625, 0.1875, 0.0625, 0.25, 0.03125, 0.25, 0.03125, 0.1875, 0.0625, 0.625, 0.0625, 0.6875, 0.03125, 0.6875, 0.03125, 0.625, 0.0625, 0.125, 0.0625, 0.1875, 0.03125, 0.1875, 0.03125, 0.125, 0.0625, 0.5625, 0.0625, 0.625, 0.03125, 0.625, 0.03125, 0.5625, 0.0625, 0.0625, 0.0625, 0.125, 0.03125, 0.125, 0.03125, 0.0625, 0.0625, 0.5, 0.0625, 0.5625, 0.03125, 0.5625, 0.03125, 0.5, 0.0625, 0.9375, 0.04688, 1.0, 0.03125, 0.9375, 0.04688, 0.0, 0.0625, 0.0625, 0.03125, 0.0625, 0.0625, 0.4375, 0.0625, 0.5, 0.03125, 0.5, 0.03125, 0.4375, 0.0625, 0.875, 0.0625, 0.9375, 0.03125, 0.9375, 0.03125, 0.875, 0.03125, 0.125, 0.03125, 0.1875, 5.96e-08, 0.1875, 8.941e-08, 0.125, 0.03125, 0.5625, 0.03125, 0.625, 5.96e-08, 0.625, 0.0, 0.5625, 0.03125, 0.0625, 0.03125, 0.125, 8.941e-08, 0.125, 2.384e-07, 0.0625, 0.03125, 0.5, 0.03125, 0.5625, 0.0, 0.5625, 0.0, 0.5, 0.03125, 0.9375, 0.01563, 1.0, 2.384e-07, 0.9375, 0.01563, 0.0, 0.03125, 0.0625, 2.384e-07, 0.0625, 0.03125, 0.4375, 0.03125, 0.5, 0.0, 0.5, 0.0, 0.4375, 0.03125, 0.875, 0.03125, 0.9375, 2.384e-07, 0.9375, 8.941e-08, 0.875, 0.03125, 0.375, 0.03125, 0.4375, 0.0, 0.4375, 5.96e-08, 0.375, 0.03125, 0.8125, 0.03125, 0.875, 8.941e-08, 0.875, 5.96e-08, 0.8125, 0.03125, 0.3125, 0.03125, 0.375, 5.96e-08, 0.375, 0.0, 0.3125, 0.03125, 0.75, 0.03125, 0.8125, 5.96e-08, 0.8125, 0.0, 0.75, 0.03125, 0.25, 0.03125, 0.3125, 0.0, 0.3125, 0.0, 0.25, 0.03125, 0.6875, 0.03125, 0.75, 0.0, 0.75, 0.0, 0.6875, 0.03125, 0.1875, 0.03125, 0.25, 0.0, 0.25, 5.96e-08, 0.1875, 0.03125, 0.625, 0.03125, 0.6875, 0.0, 0.6875, 5.96e-08, 0.625, 1.0, 0.3125, 1.0, 0.375, 0.9688, 0.375, 0.9688, 0.3125, 1.0, 0.75, 1.0, 0.8125, 0.9688, 0.8125, 0.9688, 0.75, 1.0, 0.25, 1.0, 0.3125, 0.9688, 0.3125, 0.9688, 0.25, 1.0, 0.6875, 1.0, 0.75, 0.9688, 0.75, 0.9688, 0.6875, 1.0, 0.1875, 1.0, 0.25, 0.9688, 0.25, 0.9688, 0.1875, 1.0, 0.625, 1.0, 0.6875, 0.9688, 0.6875, 0.9688, 0.625, 1.0, 0.125, 1.0, 0.1875, 0.9688, 0.1875, 0.9688, 0.125, 1.0, 0.5625, 1.0, 0.625, 0.9688, 0.625, 0.9688, 0.5625, 1.0, 0.0625, 1.0, 0.125, 0.9688, 0.125, 0.9688, 0.0625, 1.0, 0.5, 1.0, 0.5625, 0.9688, 0.5625, 0.9688, 0.5, 1.0, 0.9375, 0.9844, 1.0, 0.9688, 0.9375, 0.9844, 0.0, 1.0, 0.0625, 0.9688, 0.0625, 1.0, 0.4375, 1.0, 0.5, 0.9688, 0.5, 0.9688, 0.4375, 1.0, 0.875, 1.0, 0.9375, 0.9688, 0.9375, 0.9688, 0.875, 1.0, 0.375, 1.0, 0.4375, 0.9688, 0.4375, 0.9688, 0.375, 1.0, 0.8125, 1.0, 0.875, 0.9688, 0.875, 0.9688, 0.8125, 0.9688, 0.0625, 0.9688, 0.125, 0.9375, 0.125, 0.9375, 0.0625, 0.9688, 0.5, 0.9688, 0.5625, 0.9375, 0.5625, 0.9375, 0.5, 0.9688, 0.9375, 0.9531, 1.0, 0.9375, 0.9375, 0.9531, 0.0, 0.9688, 0.0625, 0.9375, 0.0625, 0.9688, 0.4375, 0.9688, 0.5, 0.9375, 0.5, 0.9375, 0.4375, 0.9688, 0.875, 0.9688, 0.9375, 0.9375, 0.9375, 0.9375, 0.875, 0.9688, 0.375, 0.9688, 0.4375, 0.9375, 0.4375, 0.9375, 0.375, 0.9688, 0.8125, 0.9688, 0.875, 0.9375, 0.875, 0.9375, 0.8125, 0.9688, 0.3125, 0.9688, 0.375, 0.9375, 0.375, 0.9375, 0.3125, 0.9688, 0.75, 0.9688, 0.8125, 0.9375, 0.8125, 0.9375, 0.75, 0.9688, 0.25, 0.9688, 0.3125, 0.9375, 0.3125, 0.9375, 0.25, 0.9688, 0.6875, 0.9688, 0.75, 0.9375, 0.75, 0.9375, 0.6875, 0.9688, 0.1875, 0.9688, 0.25, 0.9375, 0.25, 0.9375, 0.1875, 0.9688, 0.625, 0.9688, 0.6875, 0.9375, 0.6875, 0.9375, 0.625, 0.9688, 0.125, 0.9688, 0.1875, 0.9375, 0.1875, 0.9375, 0.125, 0.9688, 0.5625, 0.9688, 0.625, 0.9375, 0.625, 0.9375, 0.5625, 0.9375, 0.75, 0.9375, 0.8125, 0.9062, 0.8125, 0.9062, 0.75, 0.9375, 0.25, 0.9375, 0.3125, 0.9062, 0.3125, 0.9062, 0.25, 0.9375, 0.6875, 0.9375, 0.75, 0.9062, 0.75, 0.9062, 0.6875, 0.9375, 0.1875, 0.9375, 0.25, 0.9062, 0.25, 0.9062, 0.1875, 0.9375, 0.625, 0.9375, 0.6875, 0.9062, 0.6875, 0.9062, 0.625, 0.9375, 0.125, 0.9375, 0.1875, 0.9062, 0.1875, 0.9063, 0.125, 0.9375, 0.5625, 0.9375, 0.625, 0.9062, 0.625, 0.9062, 0.5625, 0.9375, 0.0625, 0.9375, 0.125, 0.9063, 0.125, 0.9063, 0.0625, 0.9375, 0.5, 0.9375, 0.5625, 0.9062, 0.5625, 0.9062, 0.5, 0.9375, 0.9375, 0.9219, 1.0, 0.9063, 0.9375, 0.9219, 0.0, 0.9375, 0.0625, 0.9063, 0.0625, 0.9375, 0.4375, 0.9375, 0.5, 0.9062, 0.5, 0.9062, 0.4375, 0.9375, 0.875, 0.9375, 0.9375, 0.9063, 0.9375, 0.9063, 0.875, 0.9375, 0.375, 0.9375, 0.4375, 0.9062, 0.4375, 0.9062, 0.375, 0.9375, 0.8125, 0.9375, 0.875, 0.9063, 0.875, 0.9062, 0.8125, 0.9375, 0.3125, 0.9375, 0.375, 0.9062, 0.375, 0.9062, 0.3125, 0.9062, 0.5, 0.9062, 0.5625, 0.875, 0.5625, 0.875, 0.5, 0.9063, 0.9375, 0.8906, 1.0, 0.875, 0.9375, 0.8906, 0.0, 0.9063, 0.0625, 0.875, 0.0625, 0.9062, 0.4375, 0.9062, 0.5, 0.875, 0.5, 0.875, 0.4375, 0.9063, 0.875, 0.9063, 0.9375, 0.875, 0.9375, 0.875, 0.875, 0.9062, 0.375, 0.9062, 0.4375, 0.875, 0.4375, 0.875, 0.375, 0.9062, 0.8125, 0.9063, 0.875, 0.875, 0.875, 0.875, 0.8125, 0.9062, 0.3125, 0.9062, 0.375, 0.875, 0.375, 0.875, 0.3125, 0.9062, 0.75, 0.9062, 0.8125, 0.875, 0.8125, 0.875, 0.75, 0.9062, 0.25, 0.9062, 0.3125, 0.875, 0.3125, 0.875, 0.25, 0.9062, 0.6875, 0.9062, 0.75, 0.875, 0.75, 0.875, 0.6875, 0.9062, 0.1875, 0.9062, 0.25, 0.875, 0.25, 0.875, 0.1875, 0.9062, 0.625, 0.9062, 0.6875, 0.875, 0.6875, 0.875, 0.625, 0.9063, 0.125, 0.9062, 0.1875, 0.875, 0.1875, 0.875, 0.125, 0.9062, 0.5625, 0.9062, 0.625, 0.875, 0.625, 0.875, 0.5625, 0.9063, 0.0625, 0.9063, 0.125, 0.875, 0.125, 0.875, 0.0625, 0.875, 0.25, 0.875, 0.3125, 0.8438, 0.3125, 0.8438, 0.25, 0.875, 0.6875, 0.875, 0.75, 0.8438, 0.75, 0.8438, 0.6875, 0.875, 0.1875, 0.875, 0.25, 0.8438, 0.25, 0.8438, 0.1875, 0.875, 0.625, 0.875, 0.6875, 0.8438, 0.6875, 0.8438, 0.625, 0.875, 0.125, 0.875, 0.1875, 0.8438, 0.1875, 0.8438, 0.125, 0.875, 0.5625, 0.875, 0.625, 0.8438, 0.625, 0.8438, 0.5625, 0.875, 0.0625, 0.875, 0.125, 0.8438, 0.125, 0.8438, 0.0625, 0.875, 0.5, 0.875, 0.5625, 0.8438, 0.5625, 0.8438, 0.5, 0.875, 0.9375, 0.8594, 1.0, 0.8438, 0.9375, 0.8594, 0.0, 0.875, 0.0625, 0.8438, 0.0625, 0.875, 0.4375, 0.875, 0.5, 0.8438, 0.5, 0.8438, 0.4375, 0.875, 0.875, 0.875, 0.9375, 0.8438, 0.9375, 0.8438, 0.875, 0.875, 0.375, 0.875, 0.4375, 0.8438, 0.4375, 0.8438, 0.375, 0.875, 0.8125, 0.875, 0.875, 0.8438, 0.875, 0.8438, 0.8125, 0.875, 0.3125, 0.875, 0.375, 0.8438, 0.375, 0.8438, 0.3125, 0.875, 0.75, 0.875, 0.8125, 0.8438, 0.8125, 0.8438, 0.75, 0.8438, 0.9375, 0.8281, 1.0, 0.8125, 0.9375, 0.8281, 0.0, 0.8438, 0.0625, 0.8125, 0.0625, 0.8438, 0.4375, 0.8438, 0.5, 0.8125, 0.5, 0.8125, 0.4375, 0.8438, 0.875, 0.8438, 0.9375, 0.8125, 0.9375, 0.8125, 0.875, 0.8438, 0.375, 0.8438, 0.4375, 0.8125, 0.4375, 0.8125, 0.375, 0.8438, 0.8125, 0.8438, 0.875, 0.8125, 0.875, 0.8125, 0.8125, 0.8438, 0.3125, 0.8438, 0.375, 0.8125, 0.375, 0.8125, 0.3125, 0.8438, 0.75, 0.8438, 0.8125, 0.8125, 0.8125, 0.8125, 0.75, 0.8438, 0.25, 0.8438, 0.3125, 0.8125, 0.3125, 0.8125, 0.25, 0.8438, 0.6875, 0.8438, 0.75, 0.8125, 0.75, 0.8125, 0.6875, 0.8438, 0.1875, 0.8438, 0.25, 0.8125, 0.25, 0.8125, 0.1875, 0.8438, 0.625, 0.8438, 0.6875, 0.8125, 0.6875, 0.8125, 0.625, 0.8438, 0.125, 0.8438, 0.1875, 0.8125, 0.1875, 0.8125, 0.125, 0.8438, 0.5625, 0.8438, 0.625, 0.8125, 0.625, 0.8125, 0.5625, 0.8438, 0.0625, 0.8438, 0.125, 0.8125, 0.125, 0.8125, 0.0625, 0.8438, 0.5, 0.8438, 0.5625, 0.8125, 0.5625, 0.8125, 0.5, 0.8125, 0.6875, 0.8125, 0.75, 0.7812, 0.75, 0.7812, 0.6875, 0.8125, 0.1875, 0.8125, 0.25, 0.7812, 0.25, 0.7812, 0.1875, 0.8125, 0.625, 0.8125, 0.6875, 0.7812, 0.6875, 0.7812, 0.625, 0.8125, 0.125, 0.8125, 0.1875, 0.7812, 0.1875, 0.7812, 0.125, 0.8125, 0.5625, 0.8125, 0.625, 0.7812, 0.625, 0.7812, 0.5625, 0.8125, 0.0625, 0.8125, 0.125, 0.7812, 0.125, 0.7812, 0.0625, 0.8125, 0.5, 0.8125, 0.5625, 0.7812, 0.5625, 0.7812, 0.5, 0.8125, 0.9375, 0.7969, 1.0, 0.7812, 0.9375, 0.7969, 0.0, 0.8125, 0.0625, 0.7812, 0.0625, 0.8125, 0.4375, 0.8125, 0.5, 0.7812, 0.5, 0.7812, 0.4375, 0.8125, 0.875, 0.8125, 0.9375, 0.7812, 0.9375, 0.7812, 0.875, 0.8125, 0.375, 0.8125, 0.4375, 0.7812, 0.4375, 0.7812, 0.375, 0.8125, 0.8125, 0.8125, 0.875, 0.7812, 0.875, 0.7812, 0.8125, 0.8125, 0.3125, 0.8125, 0.375, 0.7812, 0.375, 0.7812, 0.3125, 0.8125, 0.75, 0.8125, 0.8125, 0.7812, 0.8125, 0.7812, 0.75, 0.8125, 0.25, 0.8125, 0.3125, 0.7812, 0.3125, 0.7812, 0.25, 0.7812, 0.4375, 0.7812, 0.5, 0.75, 0.5, 0.75, 0.4375, 0.7812, 0.875, 0.7812, 0.9375, 0.75, 0.9375, 0.75, 0.875, 0.7812, 0.375, 0.7812, 0.4375, 0.75, 0.4375, 0.75, 0.375, 0.7812, 0.8125, 0.7812, 0.875, 0.75, 0.875, 0.75, 0.8125, 0.7812, 0.3125, 0.7812, 0.375, 0.75, 0.375, 0.75, 0.3125, 0.7812, 0.75, 0.7812, 0.8125, 0.75, 0.8125, 0.75, 0.75, 0.7812, 0.25, 0.7812, 0.3125, 0.75, 0.3125, 0.75, 0.25, 0.7812, 0.6875, 0.7812, 0.75, 0.75, 0.75, 0.75, 0.6875, 0.7812, 0.1875, 0.7812, 0.25, 0.75, 0.25, 0.75, 0.1875, 0.7812, 0.625, 0.7812, 0.6875, 0.75, 0.6875, 0.75, 0.625, 0.7812, 0.125, 0.7812, 0.1875, 0.75, 0.1875, 0.75, 0.125, 0.7812, 0.5625, 0.7812, 0.625, 0.75, 0.625, 0.75, 0.5625, 0.7812, 0.0625, 0.7812, 0.125, 0.75, 0.125, 0.75, 0.0625, 0.7812, 0.5, 0.7812, 0.5625, 0.75, 0.5625, 0.75, 0.5, 0.7812, 0.9375, 0.7656, 1.0, 0.75, 0.9375, 0.7656, 0.0, 0.7812, 0.0625, 0.75, 0.0625])
me_sphere.materials.append(mat_xlogo)
me_sphere.use_remesh_fix_poles = True
me_sphere.use_remesh_preserve_attributes = False
me_sphere.use_mirror_vertex_groups = False
me_sphere.update()
me_cylinder_001 = bpy.data.meshes.new('Cylinder.001')
me_cylinder_001.from_pydata([(0.0, 1.0, -1.0), (0.0, 1.0, 1.0), (0.1951, 0.9808, -1.0), (0.1951, 0.9808, 1.0), (0.3827, 0.9239, -1.0), (0.3827, 0.9239, 1.0), (0.5556, 0.8315, -1.0), (0.5556, 0.8315, 1.0), (0.7071, 0.7071, -1.0), (0.7071, 0.7071, 1.0), (0.8315, 0.5556, -1.0), (0.8315, 0.5556, 1.0), (0.9239, 0.3827, -1.0), (0.9239, 0.3827, 1.0), (0.9808, 0.1951, -1.0), (0.9808, 0.1951, 1.0), (1.0, 7.55e-08, -1.0), (1.0, 7.55e-08, 1.0), (0.9808, -0.1951, -1.0), (0.9808, -0.1951, 1.0), (0.9239, -0.3827, -1.0), (0.9239, -0.3827, 1.0), (0.8315, -0.5556, -1.0), (0.8315, -0.5556, 1.0), (0.7071, -0.7071, -1.0), (0.7071, -0.7071, 1.0), (0.5556, -0.8315, -1.0), (0.5556, -0.8315, 1.0), (0.3827, -0.9239, -1.0), (0.3827, -0.9239, 1.0), (0.1951, -0.9808, -1.0), (0.1951, -0.9808, 1.0), (-3.258e-07, -1.0, -1.0), (-3.258e-07, -1.0, 1.0), (-0.1951, -0.9808, -1.0), (-0.1951, -0.9808, 1.0), (-0.3827, -0.9239, -1.0), (-0.3827, -0.9239, 1.0), (-0.5556, -0.8315, -1.0), (-0.5556, -0.8315, 1.0), (-0.7071, -0.7071, -1.0), (-0.7071, -0.7071, 1.0), (-0.8315, -0.5556, -1.0), (-0.8315, -0.5556, 1.0), (-0.9239, -0.3827, -1.0), (-0.9239, -0.3827, 1.0), (-0.9808, -0.1951, -1.0), (-0.9808, -0.1951, 1.0), (-1.0, 9.656e-07, -1.0), (-1.0, 9.656e-07, 1.0), (-0.9808, 0.1951, -1.0), (-0.9808, 0.1951, 1.0), (-0.9239, 0.3827, -1.0), (-0.9239, 0.3827, 1.0), (-0.8315, 0.5556, -1.0), (-0.8315, 0.5556, 1.0), (-0.7071, 0.7071, -1.0), (-0.7071, 0.7071, 1.0), (-0.5556, 0.8315, -1.0), (-0.5556, 0.8315, 1.0), (-0.3827, 0.9239, -1.0), (-0.3827, 0.9239, 1.0), (-0.1951, 0.9808, -1.0), (-0.1951, 0.9808, 1.0)], [], [(0, 1, 3, 2), (2, 3, 5, 4), (4, 5, 7, 6), (6, 7, 9, 8), (8, 9, 11, 10), (10, 11, 13, 12), (12, 13, 15, 14), (14, 15, 17, 16), (16, 17, 19, 18), (18, 19, 21, 20), (20, 21, 23, 22), (22, 23, 25, 24), (24, 25, 27, 26), (26, 27, 29, 28), (28, 29, 31, 30), (30, 31, 33, 32), (32, 33, 35, 34), (34, 35, 37, 36), (36, 37, 39, 38), (38, 39, 41, 40), (40, 41, 43, 42), (42, 43, 45, 44), (44, 45, 47, 46), (46, 47, 49, 48), (48, 49, 51, 50), (50, 51, 53, 52), (52, 53, 55, 54), (54, 55, 57, 56), (56, 57, 59, 58), (58, 59, 61, 60), (3, 1, 63, 61, 59, 57, 55, 53, 51, 49, 47, 45, 43, 41, 39, 37, 35, 33, 31, 29, 27, 25, 23, 21, 19, 17, 15, 13, 11, 9, 7, 5), (60, 61, 63, 62), (62, 63, 1, 0), (0, 2, 4, 6, 8, 10, 12, 14, 16, 18, 20, 22, 24, 26, 28, 30, 32, 34, 36, 38, 40, 42, 44, 46, 48, 50, 52, 54, 56, 58, 60, 62)])
_uv = me_cylinder_001.uv_layers.new(name='UVMap')
_uv.uv.foreach_set('vector', [1.0, 0.5, 1.0, 1.0, 0.9688, 1.0, 0.9688, 0.5, 0.9688, 0.5, 0.9688, 1.0, 0.9375, 1.0, 0.9375, 0.5, 0.9375, 0.5, 0.9375, 1.0, 0.9062, 1.0, 0.9062, 0.5, 0.9062, 0.5, 0.9062, 1.0, 0.875, 1.0, 0.875, 0.5, 0.875, 0.5, 0.875, 1.0, 0.8438, 1.0, 0.8438, 0.5, 0.8438, 0.5, 0.8438, 1.0, 0.8125, 1.0, 0.8125, 0.5, 0.8125, 0.5, 0.8125, 1.0, 0.7812, 1.0, 0.7812, 0.5, 0.7812, 0.5, 0.7812, 1.0, 0.75, 1.0, 0.75, 0.5, 0.75, 0.5, 0.75, 1.0, 0.7188, 1.0, 0.7188, 0.5, 0.7188, 0.5, 0.7188, 1.0, 0.6875, 1.0, 0.6875, 0.5, 0.6875, 0.5, 0.6875, 1.0, 0.6562, 1.0, 0.6562, 0.5, 0.6562, 0.5, 0.6562, 1.0, 0.625, 1.0, 0.625, 0.5, 0.625, 0.5, 0.625, 1.0, 0.5938, 1.0, 0.5938, 0.5, 0.5938, 0.5, 0.5938, 1.0, 0.5625, 1.0, 0.5625, 0.5, 0.5625, 0.5, 0.5625, 1.0, 0.5312, 1.0, 0.5312, 0.5, 0.5312, 0.5, 0.5312, 1.0, 0.5, 1.0, 0.5, 0.5, 0.5, 0.5, 0.5, 1.0, 0.4688, 1.0, 0.4688, 0.5, 0.4688, 0.5, 0.4688, 1.0, 0.4375, 1.0, 0.4375, 0.5, 0.4375, 0.5, 0.4375, 1.0, 0.4062, 1.0, 0.4062, 0.5, 0.4062, 0.5, 0.4062, 1.0, 0.375, 1.0, 0.375, 0.5, 0.375, 0.5, 0.375, 1.0, 0.3438, 1.0, 0.3438, 0.5, 0.3438, 0.5, 0.3438, 1.0, 0.3125, 1.0, 0.3125, 0.5, 0.3125, 0.5, 0.3125, 1.0, 0.2812, 1.0, 0.2812, 0.5, 0.2812, 0.5, 0.2812, 1.0, 0.25, 1.0, 0.25, 0.5, 0.25, 0.5, 0.25, 1.0, 0.2188, 1.0, 0.2188, 0.5, 0.2188, 0.5, 0.2188, 1.0, 0.1875, 1.0, 0.1875, 0.5, 0.1875, 0.5, 0.1875, 1.0, 0.1562, 1.0, 0.1562, 0.5, 0.1562, 0.5, 0.1562, 1.0, 0.125, 1.0, 0.125, 0.5, 0.125, 0.5, 0.125, 1.0, 0.09375, 1.0, 0.09375, 0.5, 0.09375, 0.5, 0.09375, 1.0, 0.0625, 1.0, 0.0625, 0.5, 0.2968, 0.4854, 0.25, 0.49, 0.2032, 0.4854, 0.1582, 0.4717, 0.1167, 0.4496, 0.08029, 0.4197, 0.05045, 0.3833, 0.02827, 0.3418, 0.01461, 0.2968, 0.01, 0.25, 0.01461, 0.2032, 0.02827, 0.1582, 0.05045, 0.1167, 0.08029, 0.08029, 0.1167, 0.05045, 0.1582, 0.02827, 0.2032, 0.01461, 0.25, 0.01, 0.2968, 0.01461, 0.3418, 0.02827, 0.3833, 0.05045, 0.4197, 0.08029, 0.4496, 0.1167, 0.4717, 0.1582, 0.4854, 0.2032, 0.49, 0.25, 0.4854, 0.2968, 0.4717, 0.3418, 0.4496, 0.3833, 0.4197, 0.4197, 0.3833, 0.4496, 0.3418, 0.4717, 0.0625, 0.5, 0.0625, 1.0, 0.03125, 1.0, 0.03125, 0.5, 0.03125, 0.5, 0.03125, 1.0, 0.0, 1.0, 0.0, 0.5, 0.75, 0.49, 0.7968, 0.4854, 0.8418, 0.4717, 0.8833, 0.4496, 0.9197, 0.4197, 0.9496, 0.3833, 0.9717, 0.3418, 0.9854, 0.2968, 0.99, 0.25, 0.9854, 0.2032, 0.9717, 0.1582, 0.9496, 0.1167, 0.9197, 0.08029, 0.8833, 0.05045, 0.8418, 0.02827, 0.7968, 0.01461, 0.75, 0.01, 0.7032, 0.01461, 0.6582, 0.02827, 0.6167, 0.05045, 0.5803, 0.08029, 0.5504, 0.1167, 0.5283, 0.1582, 0.5146, 0.2032, 0.51, 0.25, 0.5146, 0.2968, 0.5283, 0.3418, 0.5504, 0.3833, 0.5803, 0.4197, 0.6167, 0.4496, 0.6582, 0.4717, 0.7032, 0.4854])
me_cylinder_001.materials.append(mat_whitel)
me_cylinder_001.use_remesh_fix_poles = True
me_cylinder_001.use_remesh_preserve_attributes = False
me_cylinder_001.use_mirror_vertex_groups = False
me_cylinder_001.update()
me_cylinder_002 = bpy.data.meshes.new('Cylinder.002')
me_cylinder_002.from_pydata([(0.0, 1.0, -1.0), (0.0, 1.0, 1.0), (0.1951, 0.9808, -1.0), (0.1951, 0.9808, 1.0), (0.3827, 0.9239, -1.0), (0.3827, 0.9239, 1.0), (0.5556, 0.8315, -1.0), (0.5556, 0.8315, 1.0), (0.7071, 0.7071, -1.0), (0.7071, 0.7071, 1.0), (0.8315, 0.5556, -1.0), (0.8315, 0.5556, 1.0), (0.9239, 0.3827, -1.0), (0.9239, 0.3827, 1.0), (0.9808, 0.1951, -1.0), (0.9808, 0.1951, 1.0), (1.0, 7.55e-08, -1.0), (1.0, 7.55e-08, 1.0), (0.9808, -0.1951, -1.0), (0.9808, -0.1951, 1.0), (0.9239, -0.3827, -1.0), (0.9239, -0.3827, 1.0), (0.8315, -0.5556, -1.0), (0.8315, -0.5556, 1.0), (0.7071, -0.7071, -1.0), (0.7071, -0.7071, 1.0), (0.5556, -0.8315, -1.0), (0.5556, -0.8315, 1.0), (0.3827, -0.9239, -1.0), (0.3827, -0.9239, 1.0), (0.1951, -0.9808, -1.0), (0.1951, -0.9808, 1.0), (-3.258e-07, -1.0, -1.0), (-3.258e-07, -1.0, 1.0), (-0.1951, -0.9808, -1.0), (-0.1951, -0.9808, 1.0), (-0.3827, -0.9239, -1.0), (-0.3827, -0.9239, 1.0), (-0.5556, -0.8315, -1.0), (-0.5556, -0.8315, 1.0), (-0.7071, -0.7071, -1.0), (-0.7071, -0.7071, 1.0), (-0.8315, -0.5556, -1.0), (-0.8315, -0.5556, 1.0), (-0.9239, -0.3827, -1.0), (-0.9239, -0.3827, 1.0), (-0.9808, -0.1951, -1.0), (-0.9808, -0.1951, 1.0), (-1.0, 9.656e-07, -1.0), (-1.0, 9.656e-07, 1.0), (-0.9808, 0.1951, -1.0), (-0.9808, 0.1951, 1.0), (-0.9239, 0.3827, -1.0), (-0.9239, 0.3827, 1.0), (-0.8315, 0.5556, -1.0), (-0.8315, 0.5556, 1.0), (-0.7071, 0.7071, -1.0), (-0.7071, 0.7071, 1.0), (-0.5556, 0.8315, -1.0), (-0.5556, 0.8315, 1.0), (-0.3827, 0.9239, -1.0), (-0.3827, 0.9239, 1.0), (-0.1951, 0.9808, -1.0), (-0.1951, 0.9808, 1.0)], [], [(0, 1, 3, 2), (2, 3, 5, 4), (4, 5, 7, 6), (6, 7, 9, 8), (8, 9, 11, 10), (10, 11, 13, 12), (12, 13, 15, 14), (14, 15, 17, 16), (16, 17, 19, 18), (18, 19, 21, 20), (20, 21, 23, 22), (22, 23, 25, 24), (24, 25, 27, 26), (26, 27, 29, 28), (28, 29, 31, 30), (30, 31, 33, 32), (32, 33, 35, 34), (34, 35, 37, 36), (36, 37, 39, 38), (38, 39, 41, 40), (40, 41, 43, 42), (42, 43, 45, 44), (44, 45, 47, 46), (46, 47, 49, 48), (48, 49, 51, 50), (50, 51, 53, 52), (52, 53, 55, 54), (54, 55, 57, 56), (56, 57, 59, 58), (58, 59, 61, 60), (3, 1, 63, 61, 59, 57, 55, 53, 51, 49, 47, 45, 43, 41, 39, 37, 35, 33, 31, 29, 27, 25, 23, 21, 19, 17, 15, 13, 11, 9, 7, 5), (60, 61, 63, 62), (62, 63, 1, 0), (0, 2, 4, 6, 8, 10, 12, 14, 16, 18, 20, 22, 24, 26, 28, 30, 32, 34, 36, 38, 40, 42, 44, 46, 48, 50, 52, 54, 56, 58, 60, 62)])
_uv = me_cylinder_002.uv_layers.new(name='UVMap')
_uv.uv.foreach_set('vector', [1.0, 0.5, 1.0, 1.0, 0.9688, 1.0, 0.9688, 0.5, 0.9688, 0.5, 0.9688, 1.0, 0.9375, 1.0, 0.9375, 0.5, 0.9375, 0.5, 0.9375, 1.0, 0.9062, 1.0, 0.9062, 0.5, 0.9062, 0.5, 0.9062, 1.0, 0.875, 1.0, 0.875, 0.5, 0.875, 0.5, 0.875, 1.0, 0.8438, 1.0, 0.8438, 0.5, 0.8438, 0.5, 0.8438, 1.0, 0.8125, 1.0, 0.8125, 0.5, 0.8125, 0.5, 0.8125, 1.0, 0.7812, 1.0, 0.7812, 0.5, 0.7812, 0.5, 0.7812, 1.0, 0.75, 1.0, 0.75, 0.5, 0.75, 0.5, 0.75, 1.0, 0.7188, 1.0, 0.7188, 0.5, 0.7188, 0.5, 0.7188, 1.0, 0.6875, 1.0, 0.6875, 0.5, 0.6875, 0.5, 0.6875, 1.0, 0.6562, 1.0, 0.6562, 0.5, 0.6562, 0.5, 0.6562, 1.0, 0.625, 1.0, 0.625, 0.5, 0.625, 0.5, 0.625, 1.0, 0.5938, 1.0, 0.5938, 0.5, 0.5938, 0.5, 0.5938, 1.0, 0.5625, 1.0, 0.5625, 0.5, 0.5625, 0.5, 0.5625, 1.0, 0.5312, 1.0, 0.5312, 0.5, 0.5312, 0.5, 0.5312, 1.0, 0.5, 1.0, 0.5, 0.5, 0.5, 0.5, 0.5, 1.0, 0.4688, 1.0, 0.4688, 0.5, 0.4688, 0.5, 0.4688, 1.0, 0.4375, 1.0, 0.4375, 0.5, 0.4375, 0.5, 0.4375, 1.0, 0.4062, 1.0, 0.4062, 0.5, 0.4062, 0.5, 0.4062, 1.0, 0.375, 1.0, 0.375, 0.5, 0.375, 0.5, 0.375, 1.0, 0.3438, 1.0, 0.3438, 0.5, 0.3438, 0.5, 0.3438, 1.0, 0.3125, 1.0, 0.3125, 0.5, 0.3125, 0.5, 0.3125, 1.0, 0.2812, 1.0, 0.2812, 0.5, 0.2812, 0.5, 0.2812, 1.0, 0.25, 1.0, 0.25, 0.5, 0.25, 0.5, 0.25, 1.0, 0.2188, 1.0, 0.2188, 0.5, 0.2188, 0.5, 0.2188, 1.0, 0.1875, 1.0, 0.1875, 0.5, 0.1875, 0.5, 0.1875, 1.0, 0.1562, 1.0, 0.1562, 0.5, 0.1562, 0.5, 0.1562, 1.0, 0.125, 1.0, 0.125, 0.5, 0.125, 0.5, 0.125, 1.0, 0.09375, 1.0, 0.09375, 0.5, 0.09375, 0.5, 0.09375, 1.0, 0.0625, 1.0, 0.0625, 0.5, 0.2968, 0.4854, 0.25, 0.49, 0.2032, 0.4854, 0.1582, 0.4717, 0.1167, 0.4496, 0.08029, 0.4197, 0.05045, 0.3833, 0.02827, 0.3418, 0.01461, 0.2968, 0.01, 0.25, 0.01461, 0.2032, 0.02827, 0.1582, 0.05045, 0.1167, 0.08029, 0.08029, 0.1167, 0.05045, 0.1582, 0.02827, 0.2032, 0.01461, 0.25, 0.01, 0.2968, 0.01461, 0.3418, 0.02827, 0.3833, 0.05045, 0.4197, 0.08029, 0.4496, 0.1167, 0.4717, 0.1582, 0.4854, 0.2032, 0.49, 0.25, 0.4854, 0.2968, 0.4717, 0.3418, 0.4496, 0.3833, 0.4197, 0.4197, 0.3833, 0.4496, 0.3418, 0.4717, 0.0625, 0.5, 0.0625, 1.0, 0.03125, 1.0, 0.03125, 0.5, 0.03125, 0.5, 0.03125, 1.0, 0.0, 1.0, 0.0, 0.5, 0.75, 0.49, 0.7968, 0.4854, 0.8418, 0.4717, 0.8833, 0.4496, 0.9197, 0.4197, 0.9496, 0.3833, 0.9717, 0.3418, 0.9854, 0.2968, 0.99, 0.25, 0.9854, 0.2032, 0.9717, 0.1582, 0.9496, 0.1167, 0.9197, 0.08029, 0.8833, 0.05045, 0.8418, 0.02827, 0.7968, 0.01461, 0.75, 0.01, 0.7032, 0.01461, 0.6582, 0.02827, 0.6167, 0.05045, 0.5803, 0.08029, 0.5504, 0.1167, 0.5283, 0.1582, 0.5146, 0.2032, 0.51, 0.25, 0.5146, 0.2968, 0.5283, 0.3418, 0.5504, 0.3833, 0.5803, 0.4197, 0.6167, 0.4496, 0.6582, 0.4717, 0.7032, 0.4854])
me_cylinder_002.materials.append(mat_whitel_001)
me_cylinder_002.use_remesh_fix_poles = True
me_cylinder_002.use_remesh_preserve_attributes = False
me_cylinder_002.use_mirror_vertex_groups = False
me_cylinder_002.update()

# ---- objects
ob_cube = bpy.data.objects.new('Cube', me_cube)
ob_light = bpy.data.objects.new('Light', light_light)
ob_camera = bpy.data.objects.new('Camera', cam_camera)
ob_cylinder = bpy.data.objects.new('Cylinder', me_cylinder)
ob_sphere = bpy.data.objects.new('Sphere', me_sphere)
ob_cylinder_001 = bpy.data.objects.new('Cylinder.001', me_cylinder_001)
ob_cylinder_002 = bpy.data.objects.new('Cylinder.002', me_cylinder_002)

# ---- transforms, parenting, visibility, modifiers, constraints
ob_cube.location = (0.0, 0.0, 1.2)
ob_cube.rotation_euler = (0.0, -0.0, -1.571)
ob_cube.scale = (0.78, 1.248, 4.836)
ob_cube.lock_rotations_4d = False
ob_cube.empty_display_type = 'ARROWS'
ob_cube.lineart.crease_threshold = 0.0
ob_light.location = (5.055, 1.247, 8.281)
ob_light.rotation_euler = (0.6503, 0.05522, 1.866)
ob_light.scale = (1.3, 1.3, 1.3)
ob_light.lock_rotations_4d = False
ob_light.empty_display_type = 'ARROWS'
ob_light.color = (0.0, 0.0, 0.0, 0.0)
ob_light.lineart.crease_threshold = 0.0
ob_camera.location = (7.359, -6.926, 4.958)
ob_camera.rotation_euler = (1.109, 0.0, 0.8149)
ob_camera.lock_rotations_4d = False
ob_camera.empty_display_type = 'ARROWS'
ob_camera.color = (0.0, 0.0, 0.0, 0.0)
ob_camera.display_type = 'WIRE'
ob_camera.lineart.crease_threshold = 0.0
ob_cylinder.location = (0.0, 0.0, 1.2)
ob_cylinder.rotation_euler = (0.0, -0.0, 1.571)
ob_cylinder.scale = (1.56, 1.56, 0.8253)
ob_cylinder.lineart.crease_threshold = 0.0
ob_sphere.location = (0.0, 0.0, 1.547)
ob_sphere.scale = (1.56, 1.56, 1.56)
ob_sphere.lineart.crease_threshold = 0.0
ob_cylinder_001.location = (-0.75, 0.0, 2.887)
ob_cylinder_001.scale = (0.1091, 0.1091, 0.3809)
ob_cylinder_001.lineart.crease_threshold = 0.0
ob_cylinder_002.location = (0.75, 0.0, 2.887)
ob_cylinder_002.scale = (0.1091, 0.1091, 0.3809)
ob_cylinder_002.lineart.crease_threshold = 0.0

# ---- collection membership
col_collection.objects.link(ob_cube)
col_collection.objects.link(ob_light)
col_collection.objects.link(ob_camera)
col_collection.objects.link(ob_cylinder)
col_collection.objects.link(ob_sphere)
col_collection.objects.link(ob_cylinder_001)
col_collection.objects.link(ob_cylinder_002)

# ---- scene / render settings (as saved in the file)
scene.camera = ob_camera
scene.frame_start = 1; scene.frame_end = 250; scene.frame_set(1)
scene.render.engine = 'BLENDER_EEVEE_NEXT'
scene.cycles.use_denoising = False
scene.cycles.samples = 128
scene.cycles.sampling_pattern = 'TABULATED_SOBOL'
scene.cycles.use_adaptive_sampling = False
scene.cycles.use_light_tree = False
scene.view_settings.view_transform = 'Filmic'
bpy.context.view_layer.update()
